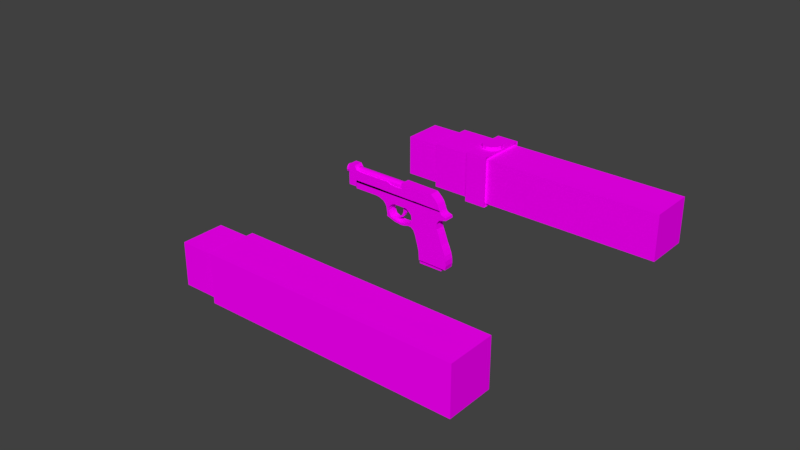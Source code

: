 # Source: FPS_M9.blend  (saved by Blender 2.78.0; exported with 4.5.12 LTS)
import bpy
from mathutils import Matrix  # noqa: F401  (used for matrix-valued properties, if any)

bpy.ops.wm.read_factory_settings(use_empty=True)
scene = bpy.context.scene
scene.name = 'Scene'

# ---- collections
col_collection_1 = bpy.data.collections.new('Collection 1'); scene.collection.children.link(col_collection_1)
col_collection_4 = bpy.data.collections.new('Collection 4'); scene.collection.children.link(col_collection_4)

# ---- images (referenced by path relative to the original .blend; pixels are not part of the script)
import os
ASSET_DIR = os.environ.get("B2B_ASSET_DIR", "")  # directory of the original .blend (textures are referenced by path, not embedded)
HERE = os.path.dirname(os.path.abspath(__file__))  # packed textures are extracted next to this script under _unpacked/

def load_image(name, relpath, width, height, colorspace="sRGB"):
    """Load a texture the original file referenced (path relative to the .blend, or extracted next to this script)."""
    p = next((c for c in (os.path.join(HERE, relpath), os.path.join(ASSET_DIR, relpath)) if relpath and os.path.exists(c)), "")
    if p:
        img = bpy.data.images.load(p, check_existing=True)
        img.name = name
    else:  # same state as the original file: an image datablock whose file is absent (Cycles renders it pink)
        img = bpy.data.images.new(name, width, height)
        img.source = "FILE"
        img.filepath = "//" + (relpath or name)
    img.colorspace_settings.name = colorspace
    return img
img_arms_png = load_image('Arms.png', 'Arms.png', 1024, 1024, 'sRGB')
img_m9_png_001 = load_image('M9.png.001', 'M9.png', 1024, 1024, 'sRGB')

# ---- materials (node trees are filled in below, after node groups)
mat_arms = bpy.data.materials.new('Arms')
mat_arms.alpha_threshold = 0.0
mat_arms.roughness = 0.5
mat_m9_001 = bpy.data.materials.new('M9.001')
mat_m9_001.alpha_threshold = 0.0
mat_m9_001.roughness = 0.5

# ---- material node trees
mat_arms.use_nodes = True; mat_arms.node_tree.nodes.clear()
_N = mat_arms.node_tree.nodes; _L = mat_arms.node_tree.links
n0 = _N.new('ShaderNodeOutputMaterial'); n0.name = 'Material Output'; n0.location = (300, 300)
n1 = _N.new('ShaderNodeBsdfDiffuse'); n1.name = 'Diffuse BSDF'; n1.location = (10, 300)
n2 = _N.new('ShaderNodeTexImage'); n2.name = 'Image Texture'; n2.location = (-180, 300)
n2.width = 140
n2.image = img_arms_png
_L.new(n1.outputs[0], n0.inputs[0])
_L.new(n2.outputs[0], n1.inputs[0])
n0.is_active_output = True
mat_m9_001.use_nodes = True; mat_m9_001.node_tree.nodes.clear()
_N = mat_m9_001.node_tree.nodes; _L = mat_m9_001.node_tree.links
n0 = _N.new('ShaderNodeOutputMaterial'); n0.name = 'Material Output'; n0.location = (300, 300)
n1 = _N.new('ShaderNodeBsdfDiffuse'); n1.name = 'Diffuse BSDF'; n1.location = (10, 300)
n2 = _N.new('ShaderNodeTexImage'); n2.name = 'Image Texture'; n2.location = (-180, 300)
n2.width = 140
n2.image = img_m9_png_001
_L.new(n1.outputs[0], n0.inputs[0])
_L.new(n2.outputs[0], n1.inputs[0])
n0.is_active_output = True

# ---- world
world_world = bpy.data.worlds.new('World'); scene.world = world_world
world_world.color = (0.05088, 0.05088, 0.05088)
world_world.use_sun_shadow = False
world_world.sun_shadow_jitter_overblur = 0.0
world_world.cycles.sampling_method = 'MANUAL'

# ---- meshes
me_arms = bpy.data.meshes.new('Arms')
me_arms.from_pydata([(-3.458, 5.331, -1.0), (-3.458, 5.331, 1.0), (-3.458, 7.331, -1.0), (-3.458, 7.331, 1.0), (7.049, 5.331, -1.0), (7.049, 5.331, 1.0), (7.049, 7.331, -1.0), (7.049, 7.331, 1.0), (-4.987, 5.461, 0.87), (-4.987, 7.201, 0.87), (-4.987, 5.461, -0.87), (-4.987, 7.201, -0.87), (-3.458, 7.201, 0.87), (-3.458, 5.461, 0.87), (-3.458, 5.461, -0.87), (-3.458, 7.201, -0.87), (1.795, 7.331, -1.0), (1.795, 7.331, 1.0), (1.795, 5.331, -1.0), (1.795, 5.331, 1.0), (-3.458, -5.331, -1.0), (-3.458, -5.331, 1.0), (-3.458, -7.331, -1.0), (-3.458, -7.331, 1.0), (7.049, -5.331, -1.0), (7.049, -5.331, 1.0), (7.049, -7.331, -1.0), (7.049, -7.331, 1.0), (-4.987, -5.461, 0.87), (-4.987, -7.201, 0.87), (-4.987, -5.461, -0.87), (-4.987, -7.201, -0.87), (-3.458, -7.201, 0.87), (-3.458, -5.461, 0.87), (-3.458, -5.461, -0.87), (-3.458, -7.201, -0.87), (1.795, -7.331, -1.0), (1.795, -7.331, 1.0), (1.795, -5.331, -1.0), (1.795, -5.331, 1.0), (0.04419, 7.331, -1.0), (-1.707, 7.331, -1.0), (0.04419, 5.331, 1.0), (-1.707, 5.331, 1.0), (-1.707, 7.331, 1.0), (0.04419, 7.331, 1.0), (-1.707, 5.331, -1.0), (0.04419, 5.331, -1.0), (-0.8314, 7.331, -1.0), (-0.8314, 5.331, 1.0), (-0.8314, 7.331, 1.0), (-0.8314, 5.331, -1.0), (-0.7726, 7.466, -1.135), (-1.766, 7.466, -1.135), (-0.7726, 5.197, 1.135), (-1.766, 5.197, 1.135), (-1.766, 7.466, 1.135), (-1.766, 5.197, -1.135), (-0.7726, 7.466, 1.135), (-0.7726, 5.197, -1.135), (-1.27, 6.776, 1.102), (-1.27, 6.776, 1.28), (-1.05, 6.717, 1.102), (-1.05, 6.717, 1.28), (-0.889, 6.556, 1.102), (-0.889, 6.556, 1.28), (-0.83, 6.336, 1.102), (-0.83, 6.336, 1.28), (-0.889, 6.115, 1.102), (-0.889, 6.115, 1.28), (-1.05, 5.954, 1.102), (-1.05, 5.954, 1.28), (-1.27, 5.895, 1.102), (-1.27, 5.895, 1.28), (-1.491, 5.954, 1.102), (-1.491, 5.954, 1.28), (-1.652, 6.115, 1.102), (-1.652, 6.115, 1.28), (-1.711, 6.336, 1.102), (-1.711, 6.336, 1.28), (-1.652, 6.556, 1.102), (-1.652, 6.556, 1.28), (-1.491, 6.717, 1.102), (-1.491, 6.717, 1.28)], [], [(3, 2, 15, 12), (16, 17, 7, 6), (6, 7, 5, 4), (46, 43, 1, 0), (16, 6, 4, 18), (44, 3, 1, 43), (10, 8, 9, 11), (0, 1, 13, 14), (13, 12, 9, 8), (2, 0, 14, 15), (12, 15, 11, 9), (1, 3, 12, 13), (7, 17, 19, 5), (40, 16, 18, 47), (4, 5, 19, 18), (40, 45, 17, 16), (14, 13, 8, 10), (15, 14, 10, 11), (23, 32, 35, 22), (36, 26, 27, 37), (26, 24, 25, 27), (38, 20, 21, 39), (36, 38, 24, 26), (37, 39, 21, 23), (30, 31, 29, 28), (20, 34, 33, 21), (33, 28, 29, 32), (22, 35, 34, 20), (32, 29, 31, 35), (21, 33, 32, 23), (27, 25, 39, 37), (22, 20, 38, 36), (24, 38, 39, 25), (22, 36, 37, 23), (34, 30, 28, 33), (35, 31, 30, 34), (2, 3, 44, 41), (48, 50, 45, 40), (2, 41, 46, 0), (48, 40, 47, 51), (17, 45, 42, 19), (51, 49, 54, 59), (18, 19, 42, 47), (48, 51, 59, 52), (47, 42, 49, 51), (45, 50, 49, 42), (44, 43, 55, 56), (43, 46, 57, 55), (58, 56, 55, 54), (59, 54, 55, 57), (53, 52, 59, 57), (53, 56, 58, 52), (50, 48, 52, 58), (49, 50, 58, 54), (46, 41, 53, 57), (41, 44, 56, 53), (60, 61, 63, 62), (62, 63, 65, 64), (64, 65, 67, 66), (66, 67, 69, 68), (68, 69, 71, 70), (70, 71, 73, 72), (72, 73, 75, 74), (74, 75, 77, 76), (76, 77, 79, 78), (78, 79, 81, 80), (63, 61, 83, 81, 79, 77, 75, 73, 71, 69, 67, 65), (80, 81, 83, 82), (82, 83, 61, 60), (60, 62, 64, 66, 68, 70, 72, 74, 76, 78, 80, 82)])
_uv = me_arms.uv_layers.new(name='UVMap')
_uv.uv.foreach_set('vector', [0.7053, 0.7463, 0.726, 0.7463, 0.7246, 0.7476, 0.7066, 0.7476, 0.7467, 0.6915, 0.726, 0.6915, 0.726, 0.6368, 0.7467, 0.6368, 0.6639, 0.7463, 0.6639, 0.7671, 0.6432, 0.7671, 0.6432, 0.7463, 0.7467, 0.787, 0.7467, 0.7662, 0.7648, 0.7662, 0.7648, 0.787, 0.7467, 0.7463, 0.7467, 0.801, 0.726, 0.801, 0.726, 0.7463, 0.7701, 0.7606, 0.7882, 0.7606, 0.7882, 0.7814, 0.7701, 0.7814, 0.2407, 0.6855, 0.2407, 0.7045, 0.2218, 0.7045, 0.2218, 0.6855, 0.726, 0.7671, 0.7053, 0.7671, 0.7066, 0.7657, 0.7246, 0.7657, 0.3548, 0.6249, 0.3548, 0.6059, 0.3714, 0.6059, 0.3714, 0.6249, 0.726, 0.7463, 0.726, 0.7671, 0.7246, 0.7657, 0.7246, 0.7476, 0.2573, 0.7045, 0.2573, 0.6855, 0.2738, 0.6855, 0.2738, 0.7045, 0.7053, 0.7671, 0.7053, 0.7463, 0.7066, 0.7476, 0.7066, 0.7657, 0.7674, 0.7189, 0.7674, 0.6642, 0.788, 0.6642, 0.788, 0.7189, 0.7467, 0.728, 0.7467, 0.7463, 0.726, 0.7463, 0.726, 0.728, 0.7674, 0.7189, 0.7467, 0.7189, 0.7467, 0.6642, 0.7674, 0.6642, 0.7467, 0.7098, 0.726, 0.7098, 0.726, 0.6915, 0.7467, 0.6915, 0.3548, 0.5869, 0.3548, 0.5678, 0.3714, 0.5678, 0.3714, 0.5869, 0.3714, 0.5869, 0.3714, 0.6059, 0.3548, 0.6059, 0.3548, 0.5869, 0.6846, 0.7671, 0.6859, 0.7657, 0.7039, 0.7657, 0.7053, 0.7671, 0.6432, 0.6915, 0.6432, 0.6368, 0.6639, 0.6368, 0.6639, 0.6915, 0.6639, 0.7671, 0.6639, 0.7463, 0.6846, 0.7463, 0.6846, 0.7671, 0.6639, 0.6915, 0.6639, 0.6368, 0.6846, 0.6368, 0.6846, 0.6915, 0.7053, 0.6915, 0.726, 0.6915, 0.726, 0.7463, 0.7053, 0.7463, 0.6846, 0.6915, 0.7053, 0.6915, 0.7053, 0.7463, 0.6846, 0.7463, 0.2218, 0.6855, 0.2218, 0.7045, 0.2029, 0.7045, 0.2029, 0.6855, 0.7053, 0.7463, 0.7039, 0.7476, 0.6859, 0.7476, 0.6846, 0.7463, 0.355, 0.6349, 0.3716, 0.6349, 0.3716, 0.6539, 0.355, 0.6539, 0.7053, 0.7671, 0.7039, 0.7657, 0.7039, 0.7476, 0.7053, 0.7463, 0.3548, 0.5488, 0.3714, 0.5488, 0.3714, 0.5678, 0.3548, 0.5678, 0.6846, 0.7463, 0.6859, 0.7476, 0.6859, 0.7657, 0.6846, 0.7671, 0.6846, 0.6368, 0.7053, 0.6368, 0.7053, 0.6915, 0.6846, 0.6915, 0.7053, 0.6368, 0.726, 0.6368, 0.726, 0.6915, 0.7053, 0.6915, 0.6639, 0.7463, 0.6639, 0.6915, 0.6846, 0.6915, 0.6846, 0.7463, 0.6432, 0.7463, 0.6432, 0.6915, 0.6639, 0.6915, 0.6639, 0.7463, 0.2573, 0.7045, 0.2407, 0.7045, 0.2407, 0.6855, 0.2573, 0.6855, 0.3716, 0.6729, 0.355, 0.6729, 0.355, 0.6539, 0.3716, 0.6539, 0.7882, 0.7397, 0.7882, 0.7606, 0.7701, 0.7606, 0.7701, 0.7397, 0.7467, 0.7189, 0.726, 0.7189, 0.726, 0.7098, 0.7467, 0.7098, 0.7701, 0.7189, 0.7882, 0.7189, 0.7882, 0.7397, 0.7701, 0.7397, 0.7467, 0.7189, 0.7467, 0.728, 0.726, 0.728, 0.726, 0.7189, 0.7674, 0.6642, 0.7674, 0.646, 0.788, 0.646, 0.788, 0.6642, 0.2518, 0.1116, 0.185, 0.1116, 0.1805, 0.107, 0.2563, 0.107, 0.7674, 0.6642, 0.7467, 0.6642, 0.7467, 0.646, 0.7674, 0.646, 0.2518, 0.1788, 0.2518, 0.1116, 0.2563, 0.107, 0.2563, 0.1833, 0.7674, 0.646, 0.7467, 0.646, 0.7467, 0.6368, 0.7674, 0.6368, 0.7674, 0.646, 0.7674, 0.6368, 0.788, 0.6368, 0.788, 0.646, 0.185, 0.1879, 0.185, 0.2551, 0.1805, 0.2596, 0.1805, 0.1833, 0.185, 0.2551, 0.2518, 0.2551, 0.2563, 0.2596, 0.1805, 0.2596, 0.348, 0.2241, 0.3812, 0.2241, 0.3812, 0.3004, 0.348, 0.3004, 0.06488, 0.3389, 0.06488, 0.2626, 0.09806, 0.2626, 0.09806, 0.3389, 0.3148, 0.3004, 0.348, 0.3004, 0.348, 0.3767, 0.3148, 0.3767, 0.348, 0.2241, 0.348, 0.3004, 0.3148, 0.3004, 0.3148, 0.2241, 0.185, 0.1788, 0.2518, 0.1788, 0.2563, 0.1833, 0.1805, 0.1833, 0.185, 0.1116, 0.185, 0.1788, 0.1805, 0.1833, 0.1805, 0.107, 0.2518, 0.2551, 0.2518, 0.1879, 0.2563, 0.1833, 0.2563, 0.2596, 0.2518, 0.1879, 0.185, 0.1879, 0.1805, 0.1833, 0.2563, 0.1833, 0.7916, 0.3488, 0.797, 0.3488, 0.797, 0.3556, 0.7916, 0.3556, 0.7916, 0.3556, 0.797, 0.3556, 0.797, 0.3605, 0.7916, 0.3605, 0.6678, 0.3583, 0.6623, 0.3583, 0.6623, 0.3515, 0.6678, 0.3515, 0.6678, 0.3515, 0.6623, 0.3515, 0.6623, 0.3447, 0.6678, 0.3447, 0.6678, 0.3447, 0.6623, 0.3447, 0.6623, 0.3398, 0.6678, 0.3398, 0.6678, 0.3398, 0.6733, 0.3398, 0.6733, 0.3466, 0.6678, 0.3466, 0.6678, 0.3466, 0.6733, 0.3466, 0.6733, 0.3533, 0.6678, 0.3533, 0.8025, 0.3556, 0.797, 0.3556, 0.797, 0.3506, 0.8025, 0.3506, 0.8025, 0.3506, 0.797, 0.3506, 0.797, 0.3438, 0.8025, 0.3438, 0.8025, 0.3438, 0.797, 0.3438, 0.797, 0.337, 0.8025, 0.337, 0.8595, 0.3987, 0.856, 0.4048, 0.85, 0.4083, 0.843, 0.4083, 0.837, 0.4048, 0.8335, 0.3987, 0.8335, 0.3917, 0.837, 0.3856, 0.843, 0.3821, 0.85, 0.3821, 0.856, 0.3856, 0.8595, 0.3917, 0.7916, 0.337, 0.797, 0.337, 0.797, 0.342, 0.7916, 0.342, 0.7916, 0.342, 0.797, 0.342, 0.797, 0.3488, 0.7916, 0.3488, 0.2601, 0.3126, 0.2667, 0.3088, 0.2743, 0.3088, 0.2809, 0.3126, 0.2847, 0.3193, 0.2847, 0.327, 0.2809, 0.3336, 0.2743, 0.3374, 0.2667, 0.3374, 0.2601, 0.3336, 0.2563, 0.327, 0.2563, 0.3193])
me_arms.materials.append(mat_arms)
me_arms.use_remesh_preserve_volume = False
me_arms.use_remesh_preserve_attributes = False
me_arms.use_mirror_vertex_groups = False
me_arms.update()
me_m9 = bpy.data.meshes.new('M9')
me_m9.from_pydata([(-0.07841, -3.325, 1.484), (-0.5508, -3.325, 2.52), (2.164, -3.325, 1.635), (1.691, -3.325, 2.672), (-0.07841, -3.572, 1.484), (-0.5508, -3.572, 2.52), (2.164, -3.572, 1.635), (1.691, -3.572, 2.672), (2.644, -3.317, 0.4483), (0.01707, -3.331, 0.4499), (2.654, -3.565, 0.4469), (0.02708, -3.578, 0.4485), (-0.006342, -3.333, 0.6113), (0.003666, -3.58, 0.61), (2.656, -3.566, 0.6083), (2.646, -3.319, 0.6097), (0.0006554, -3.332, 0.5306), (2.655, -3.566, 0.5276), (0.01066, -3.579, 0.5293), (2.645, -3.318, 0.529), (0.03223, -3.58, 0.5696), (2.645, -3.319, 0.5694), (0.02222, -3.332, 0.571), (2.655, -3.566, 0.568), (0.3558, -3.58, 0.6312), (2.621, -3.319, 0.6292), (0.3464, -3.332, 0.6325), (2.63, -3.567, 0.6279), (-9.394, -3.449, 3.192), (-0.8675, -3.449, 3.192), (-9.394, -3.536, 3.216), (-0.8675, -3.536, 3.216), (-9.394, -3.6, 3.284), (-0.8675, -3.6, 3.284), (-9.394, -3.623, 3.375), (-0.8675, -3.623, 3.375), (-9.394, -3.6, 3.467), (-0.8675, -3.6, 3.467), (-9.394, -3.536, 3.534), (-0.8675, -3.536, 3.534), (-9.394, -3.449, 3.559), (-0.8675, -3.449, 3.559), (-9.394, -3.361, 3.534), (-0.8675, -3.361, 3.534), (-9.394, -3.297, 3.467), (-0.8675, -3.297, 3.467), (-9.394, -3.274, 3.375), (-0.8675, -3.274, 3.375), (-9.394, -3.297, 3.284), (-0.8675, -3.297, 3.284), (-9.394, -3.361, 3.216), (-0.8675, -3.361, 3.216), (-9.394, -3.449, 3.241), (-9.394, -3.512, 3.259), (-9.394, -3.559, 3.308), (-9.394, -3.576, 3.375), (-9.394, -3.559, 3.442), (-9.394, -3.512, 3.491), (-9.394, -3.449, 3.509), (-9.394, -3.385, 3.491), (-9.394, -3.338, 3.442), (-9.394, -3.321, 3.375), (-9.394, -3.338, 3.308), (-9.394, -3.385, 3.259), (-0.9141, -3.449, 3.241), (-0.9141, -3.512, 3.259), (-0.9141, -3.559, 3.308), (-0.9141, -3.576, 3.375), (-0.9141, -3.559, 3.442), (-0.9141, -3.512, 3.491), (-0.9141, -3.449, 3.509), (-0.9141, -3.385, 3.491), (-0.9141, -3.338, 3.442), (-0.9141, -3.321, 3.375), (-0.9141, -3.338, 3.308), (-0.9141, -3.385, 3.259), (-2.207, -3.246, 2.958), (-2.207, -3.246, 3.578), (2.538, -3.246, 2.958), (1.446, -3.246, 3.555), (-2.207, -3.652, 2.958), (-2.207, -3.652, 3.578), (2.538, -3.652, 2.958), (1.446, -3.652, 3.555), (-2.207, -3.246, 3.341), (2.211, -3.246, 3.268), (2.211, -3.652, 3.268), (-2.207, -3.652, 3.341), (-8.041, -3.652, 3.47), (-8.041, -3.652, 2.958), (-8.041, -3.246, 2.958), (-8.041, -3.246, 3.47), (-7.586, -3.246, 2.958), (-7.586, -3.246, 3.428), (-7.586, -3.652, 2.958), (-7.586, -3.652, 3.428), (-9.01, -3.652, 3.341), (-9.01, -3.652, 2.958), (-9.01, -3.246, 2.958), (-9.01, -3.246, 3.341), (-8.303, -3.652, 3.627), (-8.303, -3.246, 3.627), (-9.01, -3.652, 3.627), (-9.01, -3.246, 3.627), (-8.041, -3.246, 2.775), (-8.041, -3.652, 2.775), (-9.01, -3.246, 2.775), (-9.01, -3.652, 2.775), (2.3, -3.246, 3.206), (2.36, -3.246, 3.144), (2.431, -3.246, 3.082), (2.489, -3.246, 3.02), (2.3, -3.652, 3.206), (2.36, -3.652, 3.144), (2.431, -3.652, 3.082), (2.489, -3.652, 3.02), (-2.207, -3.652, 3.264), (-2.207, -3.652, 3.188), (-2.207, -3.652, 3.111), (-2.207, -3.652, 3.034), (-2.207, -3.246, 3.034), (-2.207, -3.246, 3.111), (-2.207, -3.246, 3.188), (-2.207, -3.246, 3.264), (-8.041, -3.652, 3.264), (-8.041, -3.652, 3.188), (-8.041, -3.652, 3.111), (-8.041, -3.652, 3.034), (-8.041, -3.246, 3.034), (-8.041, -3.246, 3.111), (-8.041, -3.246, 3.188), (-8.041, -3.246, 3.264), (-7.586, -3.652, 3.264), (-7.586, -3.652, 3.188), (-7.586, -3.652, 3.111), (-7.586, -3.652, 3.034), (-7.586, -3.246, 3.034), (-7.586, -3.246, 3.111), (-7.586, -3.246, 3.188), (-7.586, -3.246, 3.264), (-9.01, -3.652, 3.264), (-9.01, -3.652, 3.188), (-9.01, -3.652, 3.111), (-9.01, -3.652, 3.034), (-9.01, -3.246, 3.034), (-9.01, -3.246, 3.111), (-9.01, -3.246, 3.188), (-9.01, -3.246, 3.264), (-2.207, -3.246, 3.46), (1.878, -3.246, 3.411), (1.878, -3.652, 3.411), (-2.207, -3.652, 3.46), (-6.69, -3.246, 3.424), (-5.793, -3.246, 3.419), (-4.897, -3.246, 3.419), (-4.0, -3.246, 3.424), (-3.104, -3.246, 3.341), (-3.104, -3.246, 2.958), (-4.0, -3.246, 2.958), (-4.897, -3.246, 2.958), (-5.793, -3.246, 2.958), (-6.69, -3.246, 2.958), (-3.104, -3.652, 2.958), (-4.0, -3.652, 2.958), (-4.897, -3.652, 2.958), (-5.793, -3.652, 2.958), (-6.69, -3.652, 2.958), (-3.104, -3.652, 3.341), (-4.0, -3.652, 3.424), (-4.897, -3.652, 3.419), (-5.793, -3.652, 3.419), (-6.69, -3.652, 3.424), (-3.104, -3.246, 3.264), (-4.0, -3.246, 3.264), (-4.897, -3.246, 3.264), (-5.793, -3.246, 3.264), (-6.69, -3.246, 3.264), (-3.104, -3.246, 3.188), (-4.0, -3.246, 3.188), (-4.897, -3.246, 3.188), (-5.793, -3.246, 3.188), (-6.69, -3.246, 3.188), (-3.104, -3.246, 3.111), (-4.0, -3.246, 3.111), (-4.897, -3.246, 3.111), (-5.793, -3.246, 3.111), (-6.69, -3.246, 3.111), (-3.104, -3.246, 3.034), (-4.0, -3.246, 3.034), (-4.897, -3.246, 3.034), (-5.793, -3.246, 3.034), (-6.69, -3.246, 3.034), (-3.104, -3.652, 3.034), (-4.0, -3.652, 3.034), (-4.897, -3.652, 3.034), (-5.793, -3.652, 3.034), (-6.69, -3.652, 3.034), (-3.104, -3.652, 3.111), (-4.0, -3.652, 3.111), (-4.897, -3.652, 3.111), (-5.793, -3.652, 3.111), (-6.69, -3.652, 3.111), (-3.104, -3.652, 3.188), (-4.0, -3.652, 3.188), (-4.897, -3.652, 3.188), (-5.793, -3.652, 3.188), (-6.69, -3.652, 3.188), (-3.104, -3.652, 3.264), (-4.0, -3.652, 3.264), (-4.897, -3.652, 3.264), (-5.793, -3.652, 3.264), (-6.69, -3.652, 3.264), (-3.611, -3.246, 3.364), (-3.552, -3.246, 2.958), (-3.552, -3.652, 2.958), (-3.611, -3.652, 3.364), (-3.552, -3.246, 3.264), (-3.552, -3.246, 3.188), (-3.552, -3.246, 3.111), (-3.552, -3.246, 3.034), (-3.552, -3.652, 3.034), (-3.552, -3.652, 3.111), (-3.552, -3.652, 3.188), (-3.552, -3.652, 3.264), (0.04298, -3.246, 0.6251), (-0.8026, -3.246, 3.011), (3.308, -3.246, 0.615), (3.243, -3.246, 2.786), (0.04298, -3.652, 0.6251), (-0.8026, -3.652, 3.011), (3.308, -3.652, 0.615), (3.243, -3.652, 2.786), (0.01696, -3.246, 0.7909), (-0.02206, -3.246, 0.9918), (-0.1521, -3.246, 1.193), (-0.3082, -3.246, 1.394), (-0.4513, -3.246, 1.595), (-0.6725, -3.246, 1.796), (-0.9534, -3.246, 2.109), (-0.9103, -3.246, 2.197), (-0.9965, -3.246, 2.398), (-1.205, -3.246, 2.48), (-1.62, -3.246, 2.597), (3.295, -3.246, 2.685), (2.473, -3.246, 2.599), (2.137, -3.246, 2.398), (2.189, -3.246, 2.197), (2.41, -3.246, 1.996), (2.605, -3.246, 1.796), (2.8, -3.246, 1.595), (3.047, -3.246, 1.394), (3.243, -3.246, 1.193), (3.36, -3.246, 0.9918), (3.386, -3.246, 0.7909), (3.295, -3.652, 2.685), (2.473, -3.652, 2.599), (2.137, -3.652, 2.398), (2.189, -3.652, 2.197), (2.41, -3.652, 1.996), (2.605, -3.652, 1.796), (2.8, -3.652, 1.595), (3.047, -3.652, 1.394), (3.243, -3.652, 1.193), (3.36, -3.652, 0.9918), (3.386, -3.652, 0.7909), (-1.62, -3.652, 2.597), (-1.205, -3.652, 2.48), (-0.9965, -3.652, 2.398), (-0.9103, -3.652, 2.197), (-0.9534, -3.652, 2.109), (-0.6725, -3.652, 1.796), (-0.4513, -3.652, 1.595), (-0.3082, -3.652, 1.394), (-0.1521, -3.652, 1.193), (-0.02206, -3.652, 0.9918), (0.01696, -3.652, 0.7909), (-0.7798, -3.246, 3.021), (2.484, -3.246, 2.997), (2.484, -3.652, 2.997), (-0.7798, -3.652, 3.021), (2.636, -3.246, 2.891), (2.636, -3.652, 2.891), (-0.7912, -3.652, 3.011), (-0.7912, -3.246, 3.011), (2.809, -3.652, 2.838), (-0.7969, -3.652, 3.006), (2.809, -3.246, 2.838), (-0.7969, -3.246, 3.006), (-3.01, -3.246, 1.866), (-2.979, -3.246, 1.953), (-2.979, -3.652, 1.953), (-3.01, -3.652, 1.866), (-1.113, -3.652, 2.022), (-1.424, -3.652, 1.957), (-1.735, -3.652, 1.933), (-2.046, -3.652, 1.913), (-2.357, -3.652, 1.905), (-2.668, -3.652, 1.919), (-2.676, -3.652, 1.854), (-2.342, -3.652, 1.833), (-2.008, -3.652, 1.837), (-1.674, -3.652, 1.866), (-1.34, -3.652, 1.904), (-1.006, -3.652, 1.891), (-2.676, -3.246, 1.854), (-2.342, -3.246, 1.833), (-2.008, -3.246, 1.837), (-1.674, -3.246, 1.866), (-1.34, -3.246, 1.904), (-1.006, -3.246, 1.891), (-2.668, -3.246, 1.919), (-2.357, -3.246, 1.905), (-2.046, -3.246, 1.913), (-1.735, -3.246, 1.933), (-1.424, -3.246, 1.957), (-1.113, -3.246, 2.022), (-4.042, -3.246, 2.005), (-4.01, -3.246, 2.091), (-4.01, -3.652, 2.091), (-4.042, -3.652, 2.005), (-3.594, -3.246, 2.036), (-3.594, -3.652, 2.036), (-3.626, -3.652, 1.949), (-3.626, -3.246, 1.949), (-3.389, -3.652, 2.0), (-3.184, -3.652, 1.968), (-3.421, -3.652, 1.922), (-3.215, -3.652, 1.894), (-3.421, -3.246, 1.922), (-3.215, -3.246, 1.894), (-3.184, -3.246, 1.968), (-3.389, -3.246, 2.0), (-4.557, -3.652, 2.609), (-4.557, -3.246, 2.609), (-3.192, -3.246, 2.606), (-3.192, -3.652, 2.606), (-4.053, -3.246, 2.193), (-4.096, -3.246, 2.294), (-4.138, -3.246, 2.395), (-4.292, -3.246, 2.496), (-3.647, -3.246, 2.492), (-3.794, -3.246, 2.378), (-3.831, -3.246, 2.264), (-3.743, -3.246, 2.15), (-3.647, -3.652, 2.492), (-3.794, -3.652, 2.378), (-3.831, -3.652, 2.264), (-3.743, -3.652, 2.15), (-4.292, -3.652, 2.496), (-4.138, -3.652, 2.395), (-4.096, -3.652, 2.294), (-4.053, -3.652, 2.193), (-5.472, -3.246, 2.699), (-5.472, -3.246, 3.037), (-5.472, -3.652, 3.037), (-5.472, -3.652, 2.699), (-4.645, -3.246, 2.609), (-4.469, -3.246, 3.027), (-4.469, -3.652, 3.027), (-4.645, -3.652, 2.609), (-5.058, -3.246, 2.679), (-4.971, -3.652, 3.037), (-4.971, -3.246, 3.037), (-5.058, -3.652, 2.679), (-8.057, -3.246, 2.699), (-8.057, -3.246, 3.037), (-8.057, -3.652, 3.037), (-8.057, -3.652, 2.699), (-2.92, -3.397, 2.014), (-2.397, -3.397, 2.604), (-2.764, -3.397, 2.011), (-1.664, -3.397, 2.601), (-2.92, -3.5, 2.014), (-2.397, -3.5, 2.604), (-2.764, -3.5, 2.011), (-1.664, -3.5, 2.601), (-2.892, -3.397, 2.064), (-2.434, -3.397, 2.178), (-2.324, -3.397, 2.263), (-2.26, -3.397, 2.348), (-2.26, -3.397, 2.433), (-2.287, -3.397, 2.519), (-1.811, -3.397, 2.519), (-1.902, -3.397, 2.486), (-1.838, -3.397, 2.348), (-1.976, -3.397, 2.319), (-2.15, -3.397, 2.178), (-2.388, -3.397, 2.092), (-1.811, -3.5, 2.519), (-1.902, -3.5, 2.486), (-1.838, -3.5, 2.348), (-1.976, -3.5, 2.319), (-2.15, -3.5, 2.178), (-2.388, -3.5, 2.092), (-2.287, -3.5, 2.519), (-2.26, -3.5, 2.433), (-2.26, -3.5, 2.348), (-2.324, -3.5, 2.263), (-2.434, -3.5, 2.178), (-2.892, -3.5, 2.064), (-2.581, -3.397, 2.121), (-2.269, -3.397, 2.135), (-2.269, -3.5, 2.135), (-2.581, -3.5, 2.121)], [], [(0, 1, 3, 2), (2, 3, 7, 6), (6, 7, 5, 4), (4, 5, 1, 0), (18, 16, 9, 11), (7, 3, 1, 5), (8, 10, 11, 9), (19, 17, 10, 8), (16, 19, 8, 9), (17, 18, 11, 10), (27, 24, 13, 14), (26, 25, 15, 12), (25, 27, 14, 15), (24, 26, 12, 13), (23, 20, 18, 17), (22, 21, 19, 16), (21, 23, 17, 19), (20, 22, 16, 18), (13, 12, 22, 20), (15, 14, 23, 21), (12, 15, 21, 22), (14, 13, 20, 23), (4, 0, 26, 24), (2, 6, 27, 25), (0, 2, 25, 26), (6, 4, 24, 27), (28, 29, 31, 30), (30, 31, 33, 32), (32, 33, 35, 34), (34, 35, 37, 36), (36, 37, 39, 38), (38, 39, 41, 40), (40, 41, 43, 42), (42, 43, 45, 44), (44, 45, 47, 46), (46, 47, 49, 48), (31, 29, 51, 49, 47, 45, 43, 41, 39, 37, 35, 33), (48, 49, 51, 50), (50, 51, 29, 28), (36, 38, 57, 56), (63, 52, 64, 75), (34, 36, 56, 55), (50, 28, 52, 63), (28, 30, 53, 52), (32, 34, 55, 54), (48, 50, 63, 62), (30, 32, 54, 53), (46, 48, 62, 61), (44, 46, 61, 60), (42, 44, 60, 59), (40, 42, 59, 58), (38, 40, 58, 57), (64, 65, 66, 67, 68, 69, 70, 71, 72, 73, 74, 75), (53, 54, 66, 65), (60, 61, 73, 72), (57, 58, 70, 69), (54, 55, 67, 66), (61, 62, 74, 73), (58, 59, 71, 70), (55, 56, 68, 67), (62, 63, 75, 74), (52, 53, 65, 64), (59, 60, 72, 71), (56, 57, 69, 68), (148, 77, 79, 149), (149, 79, 83, 150), (150, 83, 81, 151), (151, 81, 77, 148), (78, 82, 80, 76), (83, 79, 77, 81), (136, 92, 90, 128), (112, 86, 87, 116), (108, 85, 86, 112), (123, 84, 85, 108), (88, 91, 101, 100), (92, 94, 89, 90), (132, 95, 88, 124), (95, 93, 91, 88), (171, 152, 93, 95), (211, 171, 95, 132), (161, 166, 94, 92), (191, 161, 92, 136), (140, 96, 99, 147), (90, 89, 105, 104), (128, 90, 98, 144), (124, 88, 96, 140), (100, 101, 103, 102), (96, 88, 100, 102), (99, 96, 102, 103), (91, 99, 103, 101), (104, 105, 107, 106), (98, 90, 104, 106), (97, 98, 106, 107), (89, 97, 107, 105), (89, 127, 143, 97), (127, 126, 142, 143), (126, 125, 141, 142), (125, 124, 140, 141), (91, 131, 147, 99), (131, 130, 146, 147), (130, 129, 145, 146), (129, 128, 144, 145), (97, 143, 144, 98), (143, 142, 145, 144), (142, 141, 146, 145), (141, 140, 147, 146), (152, 176, 139, 93), (176, 181, 138, 139), (181, 186, 137, 138), (186, 191, 136, 137), (166, 196, 135, 94), (196, 201, 134, 135), (201, 206, 133, 134), (206, 211, 132, 133), (94, 135, 127, 89), (135, 134, 126, 127), (134, 133, 125, 126), (133, 132, 124, 125), (76, 120, 111, 78), (120, 121, 110, 111), (121, 122, 109, 110), (122, 123, 108, 109), (78, 111, 115, 82), (111, 110, 114, 115), (110, 109, 113, 114), (109, 108, 112, 113), (82, 115, 119, 80), (115, 114, 118, 119), (114, 113, 117, 118), (113, 112, 116, 117), (93, 139, 131, 91), (139, 138, 130, 131), (138, 137, 129, 130), (137, 136, 128, 129), (87, 151, 148, 84), (86, 150, 151, 87), (85, 149, 150, 86), (84, 148, 149, 85), (117, 116, 207, 202), (222, 223, 208, 203), (203, 208, 209, 204), (204, 209, 210, 205), (205, 210, 211, 206), (118, 117, 202, 197), (221, 222, 203, 198), (198, 203, 204, 199), (199, 204, 205, 200), (200, 205, 206, 201), (119, 118, 197, 192), (220, 221, 198, 193), (193, 198, 199, 194), (194, 199, 200, 195), (195, 200, 201, 196), (80, 119, 192, 162), (214, 220, 193, 163), (163, 193, 194, 164), (164, 194, 195, 165), (165, 195, 196, 166), (121, 120, 187, 182), (218, 219, 188, 183), (183, 188, 189, 184), (184, 189, 190, 185), (185, 190, 191, 186), (122, 121, 182, 177), (217, 218, 183, 178), (178, 183, 184, 179), (179, 184, 185, 180), (180, 185, 186, 181), (123, 122, 177, 172), (216, 217, 178, 173), (173, 178, 179, 174), (174, 179, 180, 175), (175, 180, 181, 176), (84, 123, 172, 156), (212, 216, 173, 155), (155, 173, 174, 154), (154, 174, 175, 153), (153, 175, 176, 152), (120, 76, 157, 187), (219, 213, 158, 188), (188, 158, 159, 189), (189, 159, 160, 190), (190, 160, 161, 191), (76, 80, 162, 157), (213, 214, 163, 158), (158, 163, 164, 159), (159, 164, 165, 160), (160, 165, 166, 161), (116, 87, 167, 207), (223, 215, 168, 208), (208, 168, 169, 209), (209, 169, 170, 210), (210, 170, 171, 211), (87, 84, 156, 167), (215, 212, 155, 168), (168, 155, 154, 169), (169, 154, 153, 170), (170, 153, 152, 171), (167, 156, 212, 215), (207, 167, 215, 223), (157, 162, 214, 213), (187, 157, 213, 219), (156, 172, 216, 212), (172, 177, 217, 216), (177, 182, 218, 217), (182, 187, 219, 218), (162, 192, 220, 214), (192, 197, 221, 220), (197, 202, 222, 221), (202, 207, 223, 222), (242, 225, 227, 243), (243, 227, 231, 254), (254, 231, 229, 265), (362, 360, 352, 353), (226, 230, 228, 224), (281, 280, 277, 278), (228, 275, 232, 224), (275, 274, 233, 232), (274, 273, 234, 233), (273, 272, 235, 234), (272, 271, 236, 235), (271, 270, 237, 236), (298, 297, 290, 291), (269, 268, 239, 238), (268, 267, 240, 239), (267, 266, 241, 240), (266, 265, 242, 241), (230, 264, 275, 228), (264, 263, 274, 275), (263, 262, 273, 274), (262, 261, 272, 273), (261, 260, 271, 272), (260, 259, 270, 271), (259, 258, 269, 270), (258, 257, 268, 269), (257, 256, 267, 268), (256, 255, 266, 267), (255, 254, 265, 266), (226, 253, 264, 230), (253, 252, 263, 264), (252, 251, 262, 263), (251, 250, 261, 262), (250, 249, 260, 261), (249, 248, 259, 260), (248, 247, 258, 259), (247, 246, 257, 258), (246, 245, 256, 257), (245, 244, 255, 256), (244, 243, 254, 255), (224, 232, 253, 226), (232, 233, 252, 253), (233, 234, 251, 252), (234, 235, 250, 251), (235, 236, 249, 250), (236, 237, 248, 249), (237, 238, 247, 248), (238, 239, 246, 247), (239, 240, 245, 246), (240, 241, 244, 245), (241, 242, 243, 244), (278, 277, 276, 279), (282, 281, 278, 279), (280, 283, 276, 277), (283, 282, 279, 276), (287, 285, 282, 283), (286, 287, 283, 280), (285, 284, 281, 282), (284, 286, 280, 281), (231, 227, 286, 284), (229, 231, 284, 285), (227, 225, 287, 286), (225, 229, 285, 287), (340, 339, 333, 334), (304, 298, 291, 288), (310, 304, 288, 289), (297, 310, 289, 290), (269, 238, 315, 292), (292, 315, 314, 293), (293, 314, 313, 294), (294, 313, 312, 295), (295, 312, 311, 296), (296, 311, 310, 297), (238, 237, 309, 315), (315, 309, 308, 314), (314, 308, 307, 313), (313, 307, 306, 312), (312, 306, 305, 311), (311, 305, 304, 310), (237, 270, 303, 309), (309, 303, 302, 308), (308, 302, 301, 307), (307, 301, 300, 306), (306, 300, 299, 305), (305, 299, 298, 304), (270, 269, 292, 303), (303, 292, 293, 302), (302, 293, 294, 301), (301, 294, 295, 300), (300, 295, 296, 299), (299, 296, 297, 298), (319, 318, 317, 316), (322, 321, 318, 319), (323, 322, 319, 316), (320, 323, 316, 317), (331, 328, 323, 320), (328, 326, 322, 323), (326, 324, 321, 322), (324, 331, 320, 321), (290, 289, 330, 325), (325, 330, 331, 324), (291, 290, 325, 327), (327, 325, 324, 326), (288, 291, 327, 329), (329, 327, 326, 328), (289, 288, 329, 330), (330, 329, 328, 331), (335, 334, 333, 332), (344, 340, 334, 335), (348, 344, 335, 332), (339, 348, 332, 333), (317, 318, 351, 336), (336, 351, 350, 337), (337, 350, 349, 338), (338, 349, 348, 339), (318, 321, 347, 351), (351, 347, 346, 350), (350, 346, 345, 349), (349, 345, 344, 348), (321, 320, 343, 347), (347, 343, 342, 346), (346, 342, 341, 345), (345, 341, 340, 344), (320, 317, 336, 343), (343, 336, 337, 342), (342, 337, 338, 341), (341, 338, 339, 340), (355, 354, 366, 367), (363, 361, 354, 355), (361, 362, 353, 354), (360, 363, 355, 352), (242, 265, 359, 356), (229, 225, 357, 358), (265, 229, 358, 359), (225, 242, 356, 357), (356, 359, 363, 360), (358, 357, 362, 361), (359, 358, 361, 363), (357, 356, 360, 362), (367, 366, 365, 364), (353, 352, 364, 365), (352, 355, 367, 364), (354, 353, 365, 366), (381, 369, 371, 382), (382, 371, 375, 388), (388, 375, 373, 394), (394, 373, 369, 381), (370, 374, 372, 368), (375, 371, 369, 373), (372, 399, 376, 368), (403, 398, 377, 400), (398, 397, 378, 377), (397, 396, 379, 378), (396, 395, 380, 379), (395, 394, 381, 380), (374, 393, 399, 372), (402, 392, 398, 403), (392, 391, 397, 398), (391, 390, 396, 397), (390, 389, 395, 396), (389, 388, 394, 395), (370, 387, 393, 374), (401, 386, 392, 402), (386, 385, 391, 392), (385, 384, 390, 391), (384, 383, 389, 390), (383, 382, 388, 389), (368, 376, 387, 370), (400, 377, 386, 401), (377, 378, 385, 386), (378, 379, 384, 385), (379, 380, 383, 384), (380, 381, 382, 383), (376, 400, 401, 387), (387, 401, 402, 393), (393, 402, 403, 399), (399, 403, 400, 376)])
_uv = me_m9.uv_layers.new(name='UVMap')
_uv.uv.foreach_set('vector', [0.4851, 0.4665, 0.4908, 0.5309, 0.4223, 0.5347, 0.4166, 0.4703, 0.329, 0.4704, 0.3302, 0.535, 0.2478, 0.5359, 0.2466, 0.4713, 0.3365, 0.461, 0.342, 0.3966, 0.4105, 0.4003, 0.405, 0.4647, 0.4929, 0.5879, 0.4942, 0.6523, 0.4118, 0.6534, 0.4105, 0.5889, 0.4971, 0.4615, 0.4971, 0.3968, 0.5034, 0.3966, 0.5034, 0.4612, 0.2466, 0.6006, 0.2466, 0.5359, 0.3153, 0.5359, 0.3153, 0.6006, 0.3302, 0.6028, 0.3302, 0.5382, 0.4095, 0.5348, 0.4095, 0.5995, 0.33, 0.4015, 0.2476, 0.4023, 0.2478, 0.3974, 0.3302, 0.3966, 0.4906, 0.4082, 0.4112, 0.4015, 0.4118, 0.3966, 0.4908, 0.4033, 0.3309, 0.5299, 0.4103, 0.5231, 0.4105, 0.528, 0.3316, 0.5348, 0.3308, 0.5237, 0.3991, 0.5177, 0.4099, 0.5181, 0.3302, 0.5249, 0.4794, 0.4136, 0.4111, 0.4077, 0.4105, 0.4065, 0.4902, 0.4132, 0.3297, 0.4077, 0.2473, 0.4085, 0.2474, 0.4072, 0.3298, 0.4064, 0.4908, 0.5264, 0.4908, 0.4617, 0.5015, 0.4618, 0.5015, 0.5264, 0.3305, 0.5274, 0.4093, 0.5207, 0.4103, 0.5231, 0.3309, 0.5299, 0.4896, 0.4107, 0.4108, 0.404, 0.4112, 0.4015, 0.4906, 0.4082, 0.3299, 0.404, 0.2475, 0.4048, 0.2476, 0.4023, 0.33, 0.4015, 0.494, 0.4616, 0.494, 0.3969, 0.4971, 0.3968, 0.4971, 0.4615, 0.4908, 0.4617, 0.4908, 0.3971, 0.494, 0.3969, 0.494, 0.4616, 0.3298, 0.4064, 0.2474, 0.4072, 0.2475, 0.4048, 0.3299, 0.404, 0.4902, 0.4132, 0.4105, 0.4065, 0.4108, 0.404, 0.4896, 0.4107, 0.3302, 0.5249, 0.4099, 0.5181, 0.4093, 0.5207, 0.3305, 0.5274, 0.4929, 0.5879, 0.4105, 0.5889, 0.4118, 0.5359, 0.4942, 0.5347, 0.329, 0.4704, 0.2466, 0.4713, 0.2473, 0.4085, 0.3297, 0.4077, 0.4851, 0.4665, 0.4166, 0.4703, 0.4111, 0.4077, 0.4794, 0.4136, 0.3365, 0.461, 0.405, 0.4647, 0.3991, 0.5177, 0.3308, 0.5237, 0.7827, 0.5674, 0.7827, 0.4326, 0.7891, 0.4326, 0.7891, 0.5674, 0.8225, 0.5674, 0.8225, 0.4326, 0.8276, 0.4326, 0.8276, 0.5674, 0.8276, 0.5674, 0.8276, 0.4326, 0.8329, 0.4326, 0.8329, 0.5674, 0.8329, 0.5674, 0.8329, 0.4326, 0.8369, 0.4326, 0.8369, 0.5674, 0.8081, 0.4326, 0.8081, 0.5674, 0.8025, 0.5674, 0.8025, 0.4326, 0.8025, 0.4326, 0.8025, 0.5674, 0.7956, 0.5674, 0.7956, 0.4326, 0.7956, 0.4326, 0.7956, 0.5674, 0.7891, 0.5674, 0.7891, 0.4326, 0.8225, 0.4326, 0.8225, 0.5674, 0.8174, 0.5674, 0.8174, 0.4326, 0.8174, 0.4326, 0.8174, 0.5674, 0.8121, 0.5674, 0.8121, 0.4326, 0.8121, 0.4326, 0.8121, 0.5674, 0.8081, 0.5674, 0.8081, 0.4326, 0.9049, 0.4595, 0.9049, 0.4648, 0.9023, 0.4697, 0.8978, 0.473, 0.8926, 0.4736, 0.8881, 0.4715, 0.8855, 0.4673, 0.8855, 0.4619, 0.8881, 0.457, 0.8926, 0.4538, 0.8978, 0.4531, 0.9023, 0.4552, 0.7701, 0.5674, 0.7701, 0.4326, 0.7758, 0.4326, 0.7758, 0.5674, 0.7758, 0.5674, 0.7758, 0.4326, 0.7827, 0.4326, 0.7827, 0.5674, 0.9023, 0.4347, 0.9049, 0.439, 0.9022, 0.44, 0.9004, 0.4369, 0.841, 0.4326, 0.846, 0.4326, 0.846, 0.5666, 0.841, 0.5666, 0.8978, 0.4326, 0.9023, 0.4347, 0.9004, 0.4369, 0.8971, 0.4354, 0.8855, 0.4468, 0.8855, 0.4415, 0.8881, 0.4418, 0.8881, 0.4457, 0.8855, 0.4415, 0.8881, 0.4365, 0.89, 0.4382, 0.8881, 0.4418, 0.8926, 0.4333, 0.8978, 0.4326, 0.8971, 0.4354, 0.8933, 0.4359, 0.8881, 0.451, 0.8855, 0.4468, 0.8881, 0.4457, 0.89, 0.4488, 0.8881, 0.4365, 0.8926, 0.4333, 0.8933, 0.4359, 0.89, 0.4382, 0.8926, 0.4531, 0.8881, 0.451, 0.89, 0.4488, 0.8933, 0.4503, 0.8978, 0.4525, 0.8926, 0.4531, 0.8933, 0.4503, 0.8971, 0.4499, 0.9023, 0.4492, 0.8978, 0.4525, 0.8971, 0.4499, 0.9004, 0.4475, 0.9049, 0.4443, 0.9023, 0.4492, 0.9004, 0.4475, 0.9022, 0.4439, 0.9049, 0.439, 0.9049, 0.4443, 0.9022, 0.4439, 0.9022, 0.44, 0.8996, 0.4821, 0.8977, 0.4857, 0.8945, 0.4881, 0.8907, 0.4886, 0.8874, 0.487, 0.8855, 0.4839, 0.8855, 0.48, 0.8874, 0.4765, 0.8907, 0.4741, 0.8945, 0.4736, 0.8977, 0.4751, 0.8996, 0.4783, 0.8646, 0.4326, 0.8683, 0.4326, 0.8683, 0.5666, 0.8646, 0.5666, 0.8788, 0.4326, 0.8826, 0.4326, 0.8826, 0.5666, 0.8788, 0.5666, 0.8548, 0.4326, 0.8599, 0.4326, 0.8599, 0.5666, 0.8548, 0.5666, 0.8683, 0.4326, 0.8721, 0.4326, 0.8721, 0.5666, 0.8683, 0.5666, 0.8826, 0.4326, 0.8855, 0.4326, 0.8855, 0.5666, 0.8826, 0.5666, 0.8599, 0.4326, 0.8646, 0.4326, 0.8646, 0.5666, 0.8599, 0.5666, 0.8721, 0.4326, 0.875, 0.4326, 0.875, 0.5666, 0.8721, 0.5666, 0.8369, 0.4326, 0.841, 0.4326, 0.841, 0.5666, 0.8369, 0.5666, 0.846, 0.4326, 0.8507, 0.4326, 0.8507, 0.5666, 0.846, 0.5666, 0.875, 0.4326, 0.8788, 0.4326, 0.8788, 0.5666, 0.875, 0.5666, 0.8507, 0.4326, 0.8548, 0.4326, 0.8548, 0.5666, 0.8507, 0.5666, 0.2567, 0.4653, 0.2488, 0.4653, 0.2503, 0.3726, 0.2598, 0.3616, 0.4616, 0.4142, 0.4744, 0.4142, 0.4744, 0.4835, 0.4616, 0.4835, 0.3161, 0.6213, 0.3066, 0.6104, 0.3051, 0.5176, 0.3129, 0.5176, 0.4086, 0.5858, 0.4164, 0.5858, 0.4164, 0.6552, 0.4086, 0.6552, 0.2456, 0.6135, 0.1761, 0.6135, 0.1761, 0.493, 0.2456, 0.493, 0.4277, 0.5858, 0.3581, 0.5858, 0.3581, 0.4932, 0.4277, 0.4932, 0.2847, 0.6019, 0.2898, 0.6019, 0.2898, 0.6135, 0.2847, 0.6135, 0.3297, 0.632, 0.3256, 0.6298, 0.3207, 0.5176, 0.3258, 0.5176, 0.4452, 0.4142, 0.4498, 0.4142, 0.4498, 0.4835, 0.4452, 0.4835, 0.2695, 0.4653, 0.2645, 0.4653, 0.2693, 0.3531, 0.2734, 0.3509, 0.4744, 0.4835, 0.4744, 0.4142, 0.4864, 0.4142, 0.4864, 0.4835, 0.2456, 0.3564, 0.1761, 0.3564, 0.1761, 0.3448, 0.2456, 0.3448, 0.3258, 0.381, 0.315, 0.381, 0.3122, 0.3694, 0.3258, 0.3694, 0.3581, 0.4815, 0.4277, 0.4815, 0.4277, 0.4932, 0.3581, 0.4932, 0.3581, 0.4587, 0.4277, 0.4587, 0.4277, 0.4815, 0.3581, 0.4815, 0.3258, 0.4037, 0.3153, 0.4037, 0.315, 0.381, 0.3258, 0.381, 0.2456, 0.3791, 0.1761, 0.3791, 0.1761, 0.3564, 0.2456, 0.3564, 0.2847, 0.5792, 0.2898, 0.5792, 0.2898, 0.6019, 0.2847, 0.6019, 0.46, 0.3448, 0.4651, 0.3448, 0.4651, 0.4142, 0.46, 0.4142, 0.4857, 0.4835, 0.4857, 0.5529, 0.4744, 0.5529, 0.4744, 0.4835, 0.2847, 0.6135, 0.2898, 0.6135, 0.2898, 0.6381, 0.2847, 0.6381, 0.3258, 0.3694, 0.3122, 0.3694, 0.3207, 0.3448, 0.3258, 0.3448, 0.4008, 0.5858, 0.4008, 0.6552, 0.3828, 0.6552, 0.3828, 0.5858, 0.3207, 0.3448, 0.3122, 0.3694, 0.3019, 0.3628, 0.3019, 0.3448, 0.4651, 0.4142, 0.4651, 0.3448, 0.4839, 0.3448, 0.4839, 0.4142, 0.256, 0.6135, 0.2645, 0.6381, 0.2456, 0.6381, 0.2456, 0.6201, 0.3581, 0.6552, 0.3581, 0.5858, 0.3828, 0.5858, 0.3828, 0.6552, 0.2898, 0.6381, 0.2898, 0.6135, 0.3019, 0.6135, 0.3019, 0.6381, 0.4397, 0.3448, 0.4397, 0.4142, 0.4277, 0.4142, 0.4277, 0.3448, 0.3461, 0.3694, 0.3461, 0.3448, 0.3581, 0.3448, 0.3581, 0.3694, 0.3461, 0.3694, 0.341, 0.3694, 0.341, 0.3448, 0.3461, 0.3448, 0.341, 0.3694, 0.3359, 0.3694, 0.3359, 0.3448, 0.341, 0.3448, 0.3359, 0.3694, 0.3309, 0.3694, 0.3309, 0.3448, 0.3359, 0.3448, 0.3309, 0.3694, 0.3258, 0.3694, 0.3258, 0.3448, 0.3309, 0.3448, 0.256, 0.6135, 0.2695, 0.6135, 0.2695, 0.6381, 0.2645, 0.6381, 0.2695, 0.6135, 0.2746, 0.6135, 0.2746, 0.6381, 0.2695, 0.6381, 0.2746, 0.6135, 0.2797, 0.6135, 0.2797, 0.6381, 0.2746, 0.6381, 0.2797, 0.6135, 0.2847, 0.6135, 0.2847, 0.6381, 0.2797, 0.6381, 0.4397, 0.3448, 0.4448, 0.3448, 0.4448, 0.4142, 0.4397, 0.4142, 0.4448, 0.3448, 0.4499, 0.3448, 0.4499, 0.4142, 0.4448, 0.4142, 0.4499, 0.3448, 0.4549, 0.3448, 0.4549, 0.4142, 0.4499, 0.4142, 0.4549, 0.3448, 0.46, 0.3448, 0.46, 0.4142, 0.4549, 0.4142, 0.259, 0.5792, 0.2695, 0.5792, 0.2695, 0.6019, 0.2587, 0.6019, 0.2695, 0.5792, 0.2746, 0.5792, 0.2746, 0.6019, 0.2695, 0.6019, 0.2746, 0.5792, 0.2797, 0.5792, 0.2797, 0.6019, 0.2746, 0.6019, 0.2797, 0.5792, 0.2847, 0.5792, 0.2847, 0.6019, 0.2797, 0.6019, 0.3461, 0.4037, 0.341, 0.4037, 0.341, 0.381, 0.3461, 0.381, 0.341, 0.4037, 0.3359, 0.4037, 0.3359, 0.381, 0.341, 0.381, 0.3359, 0.4037, 0.3309, 0.4037, 0.3309, 0.381, 0.3359, 0.381, 0.3309, 0.4037, 0.3258, 0.4037, 0.3258, 0.381, 0.3309, 0.381, 0.3461, 0.381, 0.341, 0.381, 0.341, 0.3694, 0.3461, 0.3694, 0.341, 0.381, 0.3359, 0.381, 0.3359, 0.3694, 0.341, 0.3694, 0.3359, 0.381, 0.3309, 0.381, 0.3309, 0.3694, 0.3359, 0.3694, 0.3309, 0.381, 0.3258, 0.381, 0.3258, 0.3694, 0.3309, 0.3694, 0.2898, 0.4653, 0.2847, 0.4653, 0.2857, 0.3461, 0.2898, 0.3448, 0.2847, 0.4653, 0.2797, 0.4653, 0.2816, 0.3475, 0.2857, 0.3461, 0.2797, 0.4653, 0.2746, 0.4653, 0.2775, 0.3494, 0.2816, 0.3475, 0.2746, 0.4653, 0.2695, 0.4653, 0.2734, 0.3509, 0.2775, 0.3494, 0.4277, 0.4142, 0.432, 0.4142, 0.432, 0.4835, 0.4277, 0.4835, 0.432, 0.4142, 0.4363, 0.4142, 0.4363, 0.4835, 0.432, 0.4835, 0.4363, 0.4142, 0.4408, 0.4142, 0.4408, 0.4835, 0.4363, 0.4835, 0.4408, 0.4142, 0.4452, 0.4142, 0.4452, 0.4835, 0.4408, 0.4835, 0.3461, 0.6381, 0.342, 0.6368, 0.341, 0.5176, 0.3461, 0.5176, 0.342, 0.6368, 0.3379, 0.6354, 0.3359, 0.5176, 0.341, 0.5176, 0.3379, 0.6354, 0.3338, 0.6336, 0.3309, 0.5176, 0.3359, 0.5176, 0.3338, 0.6336, 0.3297, 0.632, 0.3258, 0.5176, 0.3309, 0.5176, 0.2587, 0.6019, 0.2695, 0.6019, 0.2695, 0.6135, 0.256, 0.6135, 0.2695, 0.6019, 0.2746, 0.6019, 0.2746, 0.6135, 0.2695, 0.6135, 0.2746, 0.6019, 0.2797, 0.6019, 0.2797, 0.6135, 0.2746, 0.6135, 0.2797, 0.6019, 0.2847, 0.6019, 0.2847, 0.6135, 0.2797, 0.6135, 0.4008, 0.5858, 0.4086, 0.5858, 0.4086, 0.6552, 0.4008, 0.6552, 0.3256, 0.6298, 0.3161, 0.6213, 0.3129, 0.5176, 0.3207, 0.5176, 0.4498, 0.4142, 0.4616, 0.4142, 0.4616, 0.4835, 0.4498, 0.4835, 0.2645, 0.4653, 0.2567, 0.4653, 0.2598, 0.3616, 0.2693, 0.3531, 0.3309, 0.5176, 0.3258, 0.5176, 0.3258, 0.4948, 0.3309, 0.4948, 0.3309, 0.4834, 0.3258, 0.4834, 0.3258, 0.472, 0.3309, 0.472, 0.3309, 0.472, 0.3258, 0.472, 0.3258, 0.4493, 0.3309, 0.4493, 0.3309, 0.4493, 0.3258, 0.4493, 0.3258, 0.4265, 0.3309, 0.4265, 0.3309, 0.4265, 0.3258, 0.4265, 0.3258, 0.4037, 0.3309, 0.4037, 0.3359, 0.5176, 0.3309, 0.5176, 0.3309, 0.4948, 0.3359, 0.4948, 0.3359, 0.4834, 0.3309, 0.4834, 0.3309, 0.472, 0.3359, 0.472, 0.3359, 0.472, 0.3309, 0.472, 0.3309, 0.4493, 0.3359, 0.4493, 0.3359, 0.4493, 0.3309, 0.4493, 0.3309, 0.4265, 0.3359, 0.4265, 0.3359, 0.4265, 0.3309, 0.4265, 0.3309, 0.4037, 0.3359, 0.4037, 0.341, 0.5176, 0.3359, 0.5176, 0.3359, 0.4948, 0.341, 0.4948, 0.341, 0.4834, 0.3359, 0.4834, 0.3359, 0.472, 0.341, 0.472, 0.341, 0.472, 0.3359, 0.472, 0.3359, 0.4493, 0.341, 0.4493, 0.341, 0.4493, 0.3359, 0.4493, 0.3359, 0.4265, 0.341, 0.4265, 0.341, 0.4265, 0.3359, 0.4265, 0.3359, 0.4037, 0.341, 0.4037, 0.3461, 0.5176, 0.341, 0.5176, 0.341, 0.4948, 0.3461, 0.4948, 0.3461, 0.4834, 0.341, 0.4834, 0.341, 0.472, 0.3461, 0.472, 0.3461, 0.472, 0.341, 0.472, 0.341, 0.4493, 0.3461, 0.4493, 0.3461, 0.4493, 0.341, 0.4493, 0.341, 0.4265, 0.3461, 0.4265, 0.3461, 0.4265, 0.341, 0.4265, 0.341, 0.4037, 0.3461, 0.4037, 0.2797, 0.4653, 0.2847, 0.4653, 0.2847, 0.4881, 0.2797, 0.4881, 0.2797, 0.4995, 0.2847, 0.4995, 0.2847, 0.5109, 0.2797, 0.5109, 0.2797, 0.5109, 0.2847, 0.5109, 0.2847, 0.5336, 0.2797, 0.5336, 0.2797, 0.5336, 0.2847, 0.5336, 0.2847, 0.5564, 0.2797, 0.5564, 0.2797, 0.5564, 0.2847, 0.5564, 0.2847, 0.5792, 0.2797, 0.5792, 0.2746, 0.4653, 0.2797, 0.4653, 0.2797, 0.4881, 0.2746, 0.4881, 0.2746, 0.4995, 0.2797, 0.4995, 0.2797, 0.5109, 0.2746, 0.5109, 0.2746, 0.5109, 0.2797, 0.5109, 0.2797, 0.5336, 0.2746, 0.5336, 0.2746, 0.5336, 0.2797, 0.5336, 0.2797, 0.5564, 0.2746, 0.5564, 0.2746, 0.5564, 0.2797, 0.5564, 0.2797, 0.5792, 0.2746, 0.5792, 0.2695, 0.4653, 0.2746, 0.4653, 0.2746, 0.4881, 0.2695, 0.4881, 0.2695, 0.4995, 0.2746, 0.4995, 0.2746, 0.5109, 0.2695, 0.5109, 0.2695, 0.5109, 0.2746, 0.5109, 0.2746, 0.5336, 0.2695, 0.5336, 0.2695, 0.5336, 0.2746, 0.5336, 0.2746, 0.5564, 0.2695, 0.5564, 0.2695, 0.5564, 0.2746, 0.5564, 0.2746, 0.5792, 0.2695, 0.5792, 0.2645, 0.4653, 0.2695, 0.4653, 0.2695, 0.4881, 0.2645, 0.4881, 0.263, 0.501, 0.2695, 0.4995, 0.2695, 0.5109, 0.259, 0.5109, 0.259, 0.5109, 0.2695, 0.5109, 0.2695, 0.5336, 0.2593, 0.5336, 0.2593, 0.5336, 0.2695, 0.5336, 0.2695, 0.5564, 0.2593, 0.5564, 0.2593, 0.5564, 0.2695, 0.5564, 0.2695, 0.5792, 0.259, 0.5792, 0.2847, 0.4653, 0.2898, 0.4653, 0.2898, 0.4881, 0.2847, 0.4881, 0.2847, 0.4995, 0.2898, 0.4995, 0.2898, 0.5109, 0.2847, 0.5109, 0.2847, 0.5109, 0.2898, 0.5109, 0.2898, 0.5336, 0.2847, 0.5336, 0.2847, 0.5336, 0.2898, 0.5336, 0.2898, 0.5564, 0.2847, 0.5564, 0.2847, 0.5564, 0.2898, 0.5564, 0.2898, 0.5792, 0.2847, 0.5792, 0.2456, 0.493, 0.1761, 0.493, 0.1761, 0.4702, 0.2456, 0.4702, 0.2456, 0.4588, 0.1761, 0.4588, 0.1761, 0.4474, 0.2456, 0.4474, 0.2456, 0.4474, 0.1761, 0.4474, 0.1761, 0.4247, 0.2456, 0.4247, 0.2456, 0.4247, 0.1761, 0.4247, 0.1761, 0.4019, 0.2456, 0.4019, 0.2456, 0.4019, 0.1761, 0.4019, 0.1761, 0.3791, 0.2456, 0.3791, 0.3258, 0.5176, 0.3207, 0.5176, 0.3207, 0.4948, 0.3258, 0.4948, 0.3258, 0.4834, 0.3192, 0.4819, 0.3153, 0.472, 0.3258, 0.472, 0.3258, 0.472, 0.3153, 0.472, 0.3156, 0.4493, 0.3258, 0.4493, 0.3258, 0.4493, 0.3156, 0.4493, 0.3156, 0.4265, 0.3258, 0.4265, 0.3258, 0.4265, 0.3156, 0.4265, 0.3153, 0.4037, 0.3258, 0.4037, 0.3581, 0.3448, 0.4277, 0.3448, 0.4277, 0.3675, 0.3581, 0.3675, 0.3581, 0.3805, 0.4277, 0.3805, 0.4277, 0.3906, 0.3581, 0.3906, 0.3581, 0.3906, 0.4277, 0.3906, 0.4277, 0.4133, 0.3581, 0.4133, 0.3581, 0.4133, 0.4277, 0.4133, 0.4277, 0.436, 0.3581, 0.436, 0.3581, 0.436, 0.4277, 0.436, 0.4277, 0.4587, 0.3581, 0.4587, 0.3581, 0.3675, 0.4277, 0.3675, 0.4277, 0.3805, 0.3581, 0.3805, 0.3258, 0.4948, 0.3207, 0.4948, 0.3192, 0.4819, 0.3258, 0.4834, 0.2456, 0.4702, 0.1761, 0.4702, 0.1761, 0.4588, 0.2456, 0.4588, 0.2847, 0.4881, 0.2898, 0.4881, 0.2898, 0.4995, 0.2847, 0.4995, 0.2645, 0.4881, 0.2695, 0.4881, 0.2695, 0.4995, 0.263, 0.501, 0.2695, 0.4881, 0.2746, 0.4881, 0.2746, 0.4995, 0.2695, 0.4995, 0.2746, 0.4881, 0.2797, 0.4881, 0.2797, 0.4995, 0.2746, 0.4995, 0.2797, 0.4881, 0.2847, 0.4881, 0.2847, 0.4995, 0.2797, 0.4995, 0.3461, 0.4948, 0.341, 0.4948, 0.341, 0.4834, 0.3461, 0.4834, 0.341, 0.4948, 0.3359, 0.4948, 0.3359, 0.4834, 0.341, 0.4834, 0.3359, 0.4948, 0.3309, 0.4948, 0.3309, 0.4834, 0.3359, 0.4834, 0.3309, 0.4948, 0.3258, 0.4948, 0.3258, 0.4834, 0.3309, 0.4834, 0.4362, 0.4746, 0.4702, 0.4989, 0.453, 0.6207, 0.4448, 0.6223, 0.5937, 0.5271, 0.6021, 0.5271, 0.6021, 0.6093, 0.5937, 0.6093, 0.2497, 0.2849, 0.2578, 0.2865, 0.2751, 0.4083, 0.241, 0.4326, 0.471, 0.3735, 0.4418, 0.3712, 0.4433, 0.3587, 0.4709, 0.3585, 0.424, 0.7246, 0.3382, 0.7246, 0.3382, 0.6265, 0.424, 0.6265, 0.5844, 0.6093, 0.5844, 0.5271, 0.5937, 0.5271, 0.5937, 0.6093, 0.471, 0.7976, 0.471, 0.7846, 0.5569, 0.7846, 0.5569, 0.7976, 0.471, 0.7846, 0.471, 0.7689, 0.5569, 0.7689, 0.5569, 0.7846, 0.471, 0.7689, 0.471, 0.753, 0.5569, 0.753, 0.5569, 0.7689, 0.471, 0.753, 0.471, 0.7372, 0.5569, 0.7372, 0.5569, 0.753, 0.471, 0.7372, 0.471, 0.7213, 0.5569, 0.7213, 0.5569, 0.7372, 0.471, 0.7213, 0.471, 0.7053, 0.5569, 0.7053, 0.5569, 0.7213, 0.1801, 0.4638, 0.1854, 0.4636, 0.1881, 0.473, 0.181, 0.4739, 0.5637, 0.3629, 0.5708, 0.3629, 0.5708, 0.445, 0.5637, 0.445, 0.5708, 0.3629, 0.5873, 0.3629, 0.5873, 0.445, 0.5708, 0.445, 0.5873, 0.3629, 0.5943, 0.3629, 0.5943, 0.445, 0.5873, 0.445, 0.5569, 0.4989, 0.5569, 0.5116, 0.471, 0.5116, 0.471, 0.4989, 0.08089, 0.283, 0.09525, 0.2807, 0.09425, 0.382, 0.08074, 0.3811, 0.09525, 0.2807, 0.1116, 0.2817, 0.1106, 0.3834, 0.09425, 0.382, 0.1116, 0.2817, 0.128, 0.2853, 0.127, 0.3874, 0.1106, 0.3834, 0.128, 0.2853, 0.1443, 0.2914, 0.1433, 0.3923, 0.127, 0.3874, 0.1443, 0.2914, 0.1606, 0.2989, 0.1596, 0.3967, 0.1433, 0.3923, 0.1606, 0.2989, 0.1769, 0.305, 0.176, 0.4035, 0.1596, 0.3967, 0.1769, 0.305, 0.1933, 0.311, 0.2014, 0.4122, 0.176, 0.4035, 0.1933, 0.311, 0.2096, 0.3178, 0.2087, 0.411, 0.2014, 0.4122, 0.2096, 0.3178, 0.2259, 0.3195, 0.225, 0.4137, 0.2087, 0.411, 0.2259, 0.3195, 0.2424, 0.3095, 0.2316, 0.42, 0.225, 0.4137, 0.2424, 0.3095, 0.2497, 0.2849, 0.241, 0.4326, 0.2316, 0.42, 0.08074, 0.7833, 0.08074, 0.7702, 0.1666, 0.7702, 0.1666, 0.7833, 0.08074, 0.7702, 0.08074, 0.7546, 0.1666, 0.7546, 0.1666, 0.7702, 0.08074, 0.7546, 0.08074, 0.7386, 0.1666, 0.7386, 0.1666, 0.7546, 0.08074, 0.7386, 0.08074, 0.7221, 0.1666, 0.7221, 0.1666, 0.7386, 0.08074, 0.7221, 0.08074, 0.7054, 0.1666, 0.7054, 0.1666, 0.7221, 0.08074, 0.7054, 0.08074, 0.6889, 0.1666, 0.6889, 0.1666, 0.7054, 0.08074, 0.6889, 0.08074, 0.6724, 0.1666, 0.6724, 0.1666, 0.6889, 0.08074, 0.6724, 0.08074, 0.6558, 0.1666, 0.6558, 0.1666, 0.6724, 0.08074, 0.6558, 0.08074, 0.6401, 0.1666, 0.6401, 0.1666, 0.6558, 0.08074, 0.6401, 0.08074, 0.6265, 0.1666, 0.6265, 0.1666, 0.6401, 0.5569, 0.6093, 0.5825, 0.6093, 0.5825, 0.6914, 0.5569, 0.6914, 0.2759, 0.5261, 0.2894, 0.5252, 0.2904, 0.6265, 0.276, 0.6243, 0.2894, 0.5252, 0.3058, 0.5239, 0.3068, 0.6255, 0.2904, 0.6265, 0.3058, 0.5239, 0.3221, 0.5198, 0.3231, 0.6219, 0.3068, 0.6255, 0.3221, 0.5198, 0.3385, 0.515, 0.3394, 0.6159, 0.3231, 0.6219, 0.3385, 0.515, 0.3548, 0.5105, 0.3558, 0.6083, 0.3394, 0.6159, 0.3548, 0.5105, 0.3711, 0.5037, 0.3721, 0.6023, 0.3558, 0.6083, 0.3711, 0.5037, 0.3965, 0.495, 0.3884, 0.5962, 0.3721, 0.6023, 0.3965, 0.495, 0.4038, 0.4963, 0.4047, 0.5895, 0.3884, 0.5962, 0.4038, 0.4963, 0.4202, 0.4935, 0.4211, 0.5877, 0.4047, 0.5895, 0.4202, 0.4935, 0.4268, 0.4872, 0.4376, 0.5977, 0.4211, 0.5877, 0.4268, 0.4872, 0.4362, 0.4746, 0.4448, 0.6223, 0.4376, 0.5977, 0.3382, 0.7246, 0.2524, 0.7246, 0.2524, 0.6265, 0.3382, 0.6265, 0.2751, 0.408, 0.2663, 0.3048, 0.2749, 0.3095, 0.2759, 0.4076, 0.4614, 0.6024, 0.4702, 0.4992, 0.471, 0.4996, 0.47, 0.5977, 0.4673, 0.7086, 0.4673, 0.6265, 0.4681, 0.6265, 0.4681, 0.7086, 0.4669, 0.7086, 0.4669, 0.6265, 0.4673, 0.6265, 0.4673, 0.7086, 0.4572, 0.6076, 0.4698, 0.4991, 0.4702, 0.4992, 0.4614, 0.6024, 0.2746, 0.4081, 0.262, 0.2996, 0.2663, 0.3048, 0.2751, 0.408, 0.5706, 0.7735, 0.5706, 0.6914, 0.5761, 0.6914, 0.5761, 0.7735, 0.5569, 0.7735, 0.5569, 0.6914, 0.5706, 0.6914, 0.5706, 0.7735, 0.2751, 0.4083, 0.2578, 0.2865, 0.262, 0.2996, 0.2746, 0.4081, 0.453, 0.6207, 0.4702, 0.4989, 0.4698, 0.4991, 0.4572, 0.6076, 0.4709, 0.6472, 0.4709, 0.7294, 0.4705, 0.7294, 0.4705, 0.6472, 0.427, 0.4137, 0.4272, 0.3944, 0.4362, 0.3863, 0.4365, 0.4274, 0.2524, 0.6679, 0.1666, 0.6679, 0.1666, 0.6578, 0.2524, 0.6578, 0.3805, 0.4436, 0.3753, 0.4434, 0.3762, 0.4334, 0.3832, 0.4342, 0.3868, 0.8068, 0.3868, 0.7246, 0.3967, 0.7246, 0.3967, 0.8068, 0.5637, 0.3629, 0.5637, 0.445, 0.5569, 0.445, 0.5569, 0.3629, 0.3382, 0.8068, 0.3382, 0.7246, 0.3479, 0.7246, 0.3479, 0.8068, 0.3479, 0.8068, 0.3479, 0.7246, 0.3576, 0.7246, 0.3576, 0.8068, 0.3576, 0.8068, 0.3576, 0.7246, 0.3673, 0.7246, 0.3673, 0.8068, 0.3673, 0.8068, 0.3673, 0.7246, 0.377, 0.7246, 0.377, 0.8068, 0.377, 0.8068, 0.377, 0.7246, 0.3868, 0.7246, 0.3868, 0.8068, 0.3965, 0.495, 0.3711, 0.5037, 0.3788, 0.4936, 0.3895, 0.4903, 0.3895, 0.4903, 0.3788, 0.4936, 0.3797, 0.4835, 0.384, 0.481, 0.384, 0.481, 0.3797, 0.4835, 0.3766, 0.4735, 0.382, 0.4717, 0.382, 0.4717, 0.3766, 0.4735, 0.3741, 0.4635, 0.3803, 0.4623, 0.3803, 0.4623, 0.3741, 0.4635, 0.3737, 0.4535, 0.3796, 0.453, 0.3796, 0.453, 0.3737, 0.4535, 0.3753, 0.4434, 0.3805, 0.4436, 0.2524, 0.7282, 0.1666, 0.7282, 0.1666, 0.718, 0.2524, 0.718, 0.2524, 0.718, 0.1666, 0.718, 0.1666, 0.7079, 0.2524, 0.7079, 0.2524, 0.7079, 0.1666, 0.7079, 0.1666, 0.6979, 0.2524, 0.6979, 0.2524, 0.6979, 0.1666, 0.6979, 0.1666, 0.688, 0.2524, 0.688, 0.2524, 0.688, 0.1666, 0.688, 0.1666, 0.6779, 0.2524, 0.6779, 0.2524, 0.6779, 0.1666, 0.6779, 0.1666, 0.6679, 0.2524, 0.6679, 0.176, 0.4035, 0.2014, 0.4122, 0.1943, 0.4169, 0.1837, 0.4136, 0.1837, 0.4136, 0.1943, 0.4169, 0.1889, 0.4262, 0.1846, 0.4237, 0.1846, 0.4237, 0.1889, 0.4262, 0.1868, 0.4356, 0.1814, 0.4337, 0.1814, 0.4337, 0.1868, 0.4356, 0.1851, 0.4449, 0.179, 0.4437, 0.179, 0.4437, 0.1851, 0.4449, 0.1844, 0.4542, 0.1785, 0.4537, 0.1785, 0.4537, 0.1844, 0.4542, 0.1854, 0.4636, 0.1801, 0.4638, 0.5569, 0.2807, 0.5638, 0.2807, 0.5638, 0.3629, 0.5569, 0.3629, 0.1876, 0.4924, 0.1947, 0.4915, 0.1991, 0.5041, 0.1921, 0.505, 0.2524, 0.6391, 0.1666, 0.6391, 0.1666, 0.6265, 0.2524, 0.6265, 0.3898, 0.4157, 0.3828, 0.4148, 0.3872, 0.4022, 0.3942, 0.4031, 0.3869, 0.4219, 0.3806, 0.421, 0.3828, 0.4148, 0.3898, 0.4157, 0.2524, 0.6453, 0.1666, 0.6453, 0.1666, 0.6391, 0.2524, 0.6391, 0.1854, 0.4862, 0.1918, 0.4854, 0.1947, 0.4915, 0.1876, 0.4924, 0.4097, 0.8068, 0.4097, 0.7246, 0.4162, 0.7246, 0.4162, 0.8068, 0.3967, 0.8068, 0.3967, 0.7246, 0.4032, 0.7246, 0.4032, 0.8068, 0.4032, 0.8068, 0.4032, 0.7246, 0.4097, 0.7246, 0.4097, 0.8068, 0.181, 0.4739, 0.1881, 0.473, 0.1893, 0.4792, 0.1832, 0.48, 0.1832, 0.48, 0.1893, 0.4792, 0.1918, 0.4854, 0.1854, 0.4862, 0.2524, 0.6578, 0.1666, 0.6578, 0.1666, 0.6516, 0.2524, 0.6516, 0.2524, 0.6516, 0.1666, 0.6516, 0.1666, 0.6453, 0.2524, 0.6453, 0.3832, 0.4342, 0.3762, 0.4334, 0.3784, 0.4272, 0.3844, 0.4281, 0.3844, 0.4281, 0.3784, 0.4272, 0.3806, 0.421, 0.3869, 0.4219, 0.4669, 0.6265, 0.4669, 0.7086, 0.424, 0.7086, 0.424, 0.6265, 0.5825, 0.6914, 0.5825, 0.6093, 0.5965, 0.6093, 0.5965, 0.6914, 0.232, 0.5129, 0.2319, 0.4935, 0.2413, 0.4799, 0.2411, 0.5209, 0.5972, 0.3629, 0.5972, 0.2807, 0.6068, 0.2807, 0.6068, 0.3629, 0.5638, 0.3629, 0.5638, 0.2807, 0.5721, 0.2807, 0.5721, 0.3629, 0.5721, 0.3629, 0.5721, 0.2807, 0.5805, 0.2807, 0.5805, 0.3629, 0.5805, 0.3629, 0.5805, 0.2807, 0.5888, 0.2807, 0.5888, 0.3629, 0.5888, 0.3629, 0.5888, 0.2807, 0.5972, 0.2807, 0.5972, 0.3629, 0.1991, 0.5041, 0.1947, 0.4915, 0.2039, 0.4961, 0.2073, 0.5055, 0.2073, 0.5055, 0.2039, 0.4961, 0.2132, 0.4988, 0.2156, 0.5068, 0.2156, 0.5068, 0.2132, 0.4988, 0.2225, 0.4978, 0.2238, 0.5082, 0.2238, 0.5082, 0.2225, 0.4978, 0.2319, 0.4935, 0.232, 0.5129, 0.5938, 0.445, 0.5938, 0.5271, 0.5838, 0.5271, 0.5838, 0.445, 0.5838, 0.445, 0.5838, 0.5271, 0.5742, 0.5271, 0.5742, 0.445, 0.5742, 0.445, 0.5742, 0.5271, 0.5652, 0.5271, 0.5652, 0.445, 0.5652, 0.445, 0.5652, 0.5271, 0.5569, 0.5271, 0.5569, 0.445, 0.3898, 0.4157, 0.3942, 0.4031, 0.4025, 0.4018, 0.3991, 0.4111, 0.3991, 0.4111, 0.4025, 0.4018, 0.4107, 0.4004, 0.4084, 0.4084, 0.4084, 0.4084, 0.4107, 0.4004, 0.419, 0.399, 0.4177, 0.4094, 0.4177, 0.4094, 0.419, 0.399, 0.4272, 0.3944, 0.427, 0.4137, 0.2482, 0.5485, 0.2757, 0.5487, 0.275, 0.6265, 0.2474, 0.6262, 0.2467, 0.536, 0.2759, 0.5337, 0.2757, 0.5487, 0.2482, 0.5485, 0.471, 0.4061, 0.5569, 0.4061, 0.5569, 0.4212, 0.471, 0.4212, 0.471, 0.6151, 0.5569, 0.6151, 0.5569, 0.6276, 0.471, 0.6276, 0.471, 0.5116, 0.5569, 0.5116, 0.5569, 0.6026, 0.471, 0.6026, 0.471, 0.2807, 0.5569, 0.2807, 0.5569, 0.391, 0.471, 0.391, 0.241, 0.4326, 0.2751, 0.4083, 0.2752, 0.5186, 0.2411, 0.5236, 0.4702, 0.4989, 0.4362, 0.4746, 0.4362, 0.3837, 0.4703, 0.3886, 0.471, 0.6026, 0.5569, 0.6026, 0.5569, 0.6151, 0.471, 0.6151, 0.471, 0.391, 0.5569, 0.391, 0.5569, 0.4061, 0.471, 0.4061, 0.2411, 0.5236, 0.2752, 0.5186, 0.2759, 0.5337, 0.2467, 0.536, 0.4703, 0.3886, 0.4362, 0.3837, 0.4418, 0.3712, 0.471, 0.3735, 0.5569, 0.5271, 0.5844, 0.5271, 0.5844, 0.6093, 0.5569, 0.6093, 0.4709, 0.3585, 0.4433, 0.3587, 0.4425, 0.281, 0.4701, 0.2807, 0.471, 0.6276, 0.5569, 0.6276, 0.5569, 0.7053, 0.471, 0.7053, 0.471, 0.4212, 0.5569, 0.4212, 0.5569, 0.4989, 0.471, 0.4989, 0.5941, 0.7349, 0.5996, 0.74, 0.5778, 0.7471, 0.5799, 0.7396, 0.4162, 0.7246, 0.4219, 0.7246, 0.4219, 0.7454, 0.4162, 0.7454, 0.4279, 0.7161, 0.4257, 0.7086, 0.4476, 0.7157, 0.442, 0.7209, 0.4693, 0.735, 0.4693, 0.7418, 0.4476, 0.7418, 0.4476, 0.735, 0.2524, 0.7427, 0.2741, 0.7427, 0.2741, 0.7474, 0.2524, 0.7474, 0.2958, 0.7467, 0.2741, 0.7467, 0.2741, 0.7246, 0.2958, 0.7246, 0.1666, 0.7282, 0.1706, 0.7282, 0.1706, 0.749, 0.1666, 0.749, 0.3003, 0.7454, 0.2958, 0.7454, 0.2958, 0.7246, 0.3003, 0.7246, 0.4693, 0.7086, 0.4693, 0.7151, 0.4476, 0.7151, 0.4476, 0.7086, 0.4693, 0.7151, 0.4693, 0.7217, 0.4476, 0.7217, 0.4476, 0.7151, 0.4693, 0.7217, 0.4693, 0.7283, 0.4476, 0.7283, 0.4476, 0.7217, 0.4693, 0.7283, 0.4693, 0.735, 0.4476, 0.735, 0.4476, 0.7283, 0.4423, 0.763, 0.4334, 0.7532, 0.4476, 0.7604, 0.447, 0.7643, 0.431, 0.7489, 0.4286, 0.7446, 0.4371, 0.7474, 0.4399, 0.7531, 0.4286, 0.7446, 0.4273, 0.7324, 0.4361, 0.7401, 0.4371, 0.7474, 0.4273, 0.7324, 0.424, 0.7289, 0.4365, 0.7331, 0.4361, 0.7401, 0.424, 0.7289, 0.4297, 0.7194, 0.4389, 0.7269, 0.4365, 0.7331, 0.4297, 0.7194, 0.4279, 0.7161, 0.442, 0.7209, 0.4389, 0.7269, 0.2524, 0.7427, 0.2524, 0.7316, 0.2741, 0.7316, 0.2741, 0.7427, 0.2524, 0.7281, 0.2524, 0.7246, 0.2741, 0.7246, 0.2741, 0.7281, 0.3214, 0.7246, 0.3318, 0.7246, 0.3318, 0.7454, 0.3214, 0.7454, 0.3318, 0.7246, 0.3361, 0.7246, 0.3361, 0.7454, 0.3318, 0.7454, 0.31, 0.7246, 0.3214, 0.7246, 0.3214, 0.7454, 0.31, 0.7454, 0.4681, 0.6265, 0.4709, 0.6265, 0.4709, 0.6472, 0.4681, 0.6472, 0.5991, 0.6914, 0.5996, 0.6953, 0.5855, 0.7025, 0.5944, 0.6927, 0.592, 0.7026, 0.5892, 0.7083, 0.5807, 0.7111, 0.5831, 0.7068, 0.5892, 0.7083, 0.5882, 0.7157, 0.5794, 0.7233, 0.5807, 0.7111, 0.5882, 0.7157, 0.5886, 0.7226, 0.5761, 0.7268, 0.5794, 0.7233, 0.5886, 0.7226, 0.5909, 0.7289, 0.5818, 0.7363, 0.5761, 0.7268, 0.5909, 0.7289, 0.5941, 0.7349, 0.5799, 0.7396, 0.5818, 0.7363, 0.5996, 0.6953, 0.592, 0.7026, 0.5831, 0.7068, 0.5855, 0.7025, 0.2524, 0.7316, 0.2524, 0.7281, 0.2741, 0.7281, 0.2741, 0.7316, 0.4334, 0.7532, 0.431, 0.7489, 0.4399, 0.7531, 0.4476, 0.7604, 0.31, 0.7454, 0.3003, 0.7454, 0.3003, 0.7246, 0.31, 0.7246])
me_m9.materials.append(mat_m9_001)
me_m9.use_remesh_preserve_volume = False
me_m9.use_remesh_preserve_attributes = False
me_m9.use_mirror_vertex_groups = False
me_m9.update()
arm_armsrig = bpy.data.armatures.new('ArmsRig')  # bones are not reproduced

# ---- objects
ob_armsrig = bpy.data.objects.new('ArmsRig', arm_armsrig)
ob_arms = bpy.data.objects.new('Arms', me_arms)
ob_m9 = bpy.data.objects.new('M9', me_m9)

# ---- transforms, parenting, visibility, modifiers, constraints
ob_armsrig.location = (6.947, 4.945, 0.03413)
ob_armsrig.show_in_front = True
ob_armsrig.lineart.crease_threshold = 0.0
ob_arms.parent = ob_armsrig
ob_arms.matrix_parent_inverse = Matrix(((1.0, 0.0, 0.0, -6.947), (5.96e-08, 1.0, 0.0, -4.945), (0.0, 0.0, 1.0, -0.03413), (0.0, 0.0, 0.0, 1.0)))
ob_arms.location = (0.0, 0.0, 0.0)
ob_arms.lineart.crease_threshold = 0.0
_vg = ob_arms.vertex_groups.new(name='UpperArm.R')
for _i, _w in zip([4, 5, 6, 7, 16, 17, 60, 61, 62, 63, 64, 65, 66, 67, 68, 69, 70, 71, 72, 73, 74, 75, 76, 77, 78, 79, 80, 81, 82, 83], [0.9703, 0.9654, 0.9552, 0.9647, 0.00337, 0.003551, 0.1189, 0.1197, 0.1184, 0.1192, 0.1184, 0.1191, 0.1187, 0.1195, 0.1197, 0.1202, 0.121, 0.1213, 0.1228, 0.1226, 0.1256, 0.1237, 0.1247, 0.1238, 0.1249, 0.1233, 0.1221, 0.1221, 0.1202, 0.1207]): _vg.add([_i], _w, 'REPLACE')
_vg = ob_arms.vertex_groups.new(name='LowerArm.R')
for _i, _w in zip([0, 1, 2, 3, 4, 5, 6, 7, 8, 9, 10, 11, 12, 13, 14, 15, 16, 17, 18, 19, 40, 41, 42, 43, 44, 45, 46, 47, 48, 49, 50, 51, 52, 53, 54, 55, 56, 57, 58, 59, 60, 61, 62, 63, 64, 65, 66, 67, 68, 69, 70, 71, 72, 73, 74, 75, 76, 77, 78, 79, 80, 81, 82, 83], [0.5227, 0.5258, 0.5252, 0.6278, 0.009249, 0.01922, 0.03959, 0.0206, 0.09091, 0.1319, 0.09492, 0.1097, 0.5654, 0.4985, 0.494, 0.499, 0.9721, 0.9721, 0.9777, 0.978, 0.9802, 0.8547, 0.9857, 0.8688, 0.8885, 0.9817, 0.8831, 0.9854, 0.9436, 0.9526, 0.9497, 0.9515, 0.9327, 0.8647, 0.9425, 0.8784, 0.8963, 0.8918, 0.9425, 0.9435, 0.6983, 0.6962, 0.6966, 0.6952, 0.6935, 0.6933, 0.6887, 0.6912, 0.6899, 0.6905, 0.689, 0.6903, 0.6907, 0.6907, 0.6899, 0.6911, 0.6921, 0.6923, 0.6928, 0.6935, 0.6961, 0.6951, 0.6979, 0.6962]): _vg.add([_i], _w, 'REPLACE')
_vg = ob_arms.vertex_groups.new(name='Hand.R')
for _i, _w in zip([0, 1, 2, 3, 8, 9, 10, 11, 12, 13, 14, 15, 41, 43, 44, 46, 48, 49, 50, 51, 52, 53, 54, 55, 56, 57, 58, 59, 60, 61, 62, 63, 64, 65, 66, 67, 68, 69, 70, 71, 72, 73, 74, 75, 76, 77, 78, 79, 80, 81, 82, 83], [0.4772, 0.4741, 0.4746, 0.3721, 0.9091, 0.8681, 0.9051, 0.8902, 0.4345, 0.5014, 0.5059, 0.5009, 0.1443, 0.1306, 0.1107, 0.1163, 0.05419, 0.04182, 0.04599, 0.04358, 0.06527, 0.1342, 0.0561, 0.1208, 0.1026, 0.1075, 0.0553, 0.05492, 0.1828, 0.184, 0.1849, 0.1856, 0.1881, 0.1876, 0.1926, 0.1893, 0.1904, 0.1892, 0.1899, 0.1884, 0.1866, 0.1867, 0.1846, 0.1852, 0.1832, 0.184, 0.1824, 0.1832, 0.1818, 0.1828, 0.1819, 0.1831]): _vg.add([_i], _w, 'REPLACE')
_vg = ob_arms.vertex_groups.new(name='UpperArm.L')
for _i, _w in zip([24, 25, 26, 27], [0.9632, 0.9569, 0.9627, 0.9717]): _vg.add([_i], _w, 'REPLACE')
_vg = ob_arms.vertex_groups.new(name='LowerArm.L')
for _i, _w in zip([20, 21, 22, 23, 24, 25, 26, 27, 28, 29, 30, 31, 32, 33, 34, 35, 36, 37, 38, 39], [0.4876, 0.5184, 0.5177, 0.7223, 0.0229, 0.03544, 0.02397, 0.006271, 0.1081, 0.1134, 0.114, 0.09173, 0.619, 0.4958, 0.4711, 0.4949, 0.9775, 0.9799, 0.9713, 0.9722]): _vg.add([_i], _w, 'REPLACE')
_vg = ob_arms.vertex_groups.new(name='Hand.L')
for _i, _w in zip([20, 21, 22, 23, 28, 29, 30, 31, 32, 33, 34, 35], [0.5108, 0.4801, 0.4811, 0.2771, 0.8917, 0.8865, 0.8857, 0.9081, 0.3805, 0.5031, 0.5278, 0.5043]): _vg.add([_i], _w, 'REPLACE')
_m = ob_arms.modifiers.new('Armature', 'ARMATURE')
_m.object = ob_armsrig
ob_m9.location = (0.01039, 3.521, -1.701)
ob_m9.scale = (0.3854, 1.0, 1.0)
ob_m9.lineart.crease_threshold = 0.0
_vg = ob_m9.vertex_groups.new(name='Grip')
_vg.add([28, 29, 30, 31, 32, 33, 34, 35, 36, 37, 38, 39, 40, 41, 42, 43, 44, 45, 46, 47, 48, 49, 50, 51, 52, 53, 54, 55, 56, 57, 58, 59, 60, 61, 62, 63, 64, 65, 66, 67, 68, 69, 70, 71, 72, 73, 74, 75, 224, 225, 226, 227, 228, 229, 230, 231, 232, 233, 234, 235, 236, 237, 238, 239, 240, 241, 242, 243, 244, 245, 246, 247, 248, 249, 250, 251, 252, 253, 254, 255, 256, 257, 258, 259, 260, 261, 262, 263, 264, 265, 266, 267, 268, 269, 270, 271, 272, 273, 274, 275, 276, 277, 278, 279, 280, 281, 282, 283, 284, 285, 286, 287, 288, 289, 290, 291, 292, 293, 294, 295, 296, 297, 298, 299, 300, 301, 302, 303, 304, 305, 306, 307, 308, 309, 310, 311, 312, 313, 314, 315, 316, 317, 318, 319, 320, 321, 322, 323, 324, 325, 326, 327, 328, 329, 330, 331, 332, 333, 334, 335, 336, 337, 338, 339, 340, 341, 342, 343, 344, 345, 346, 347, 348, 349, 350, 351, 352, 353, 354, 355, 356, 357, 358, 359, 360, 361, 362, 363, 364, 365, 366, 367, 368, 369, 370, 371, 372, 373, 374, 375, 376, 377, 378, 379, 380, 381, 382, 383, 384, 385, 386, 387, 388, 389, 390, 391, 392, 393, 394, 395, 396, 397, 398, 399, 400, 401, 402, 403], 1.0, 'REPLACE')
_vg = ob_m9.vertex_groups.new(name='Slide')
_vg.add([76, 77, 78, 79, 80, 81, 82, 83, 84, 85, 86, 87, 88, 89, 90, 91, 92, 93, 94, 95, 96, 97, 98, 99, 100, 101, 102, 103, 104, 105, 106, 107, 108, 109, 110, 111, 112, 113, 114, 115, 116, 117, 118, 119, 120, 121, 122, 123, 124, 125, 126, 127, 128, 129, 130, 131, 132, 133, 134, 135, 136, 137, 138, 139, 140, 141, 142, 143, 144, 145, 146, 147, 148, 149, 150, 151, 152, 153, 154, 155, 156, 157, 158, 159, 160, 161, 162, 163, 164, 165, 166, 167, 168, 169, 170, 171, 172, 173, 174, 175, 176, 177, 178, 179, 180, 181, 182, 183, 184, 185, 186, 187, 188, 189, 190, 191, 192, 193, 194, 195, 196, 197, 198, 199, 200, 201, 202, 203, 204, 205, 206, 207, 208, 209, 210, 211, 212, 213, 214, 215, 216, 217, 218, 219, 220, 221, 222, 223], 1.0, 'REPLACE')
_vg = ob_m9.vertex_groups.new(name='Magazine')
_vg.add([0, 1, 2, 3, 4, 5, 6, 7, 8, 9, 10, 11, 12, 13, 14, 15, 16, 17, 18, 19, 20, 21, 22, 23, 24, 25, 26, 27], 1.0, 'REPLACE')
_m = ob_m9.modifiers.new('Armature', 'ARMATURE')
_m.object = ob_armsrig
_m.use_deform_preserve_volume = True

# ---- collection membership
col_collection_1.objects.link(ob_armsrig)
col_collection_1.objects.link(ob_arms)
col_collection_4.objects.link(ob_m9)

# ---- scene / render settings (as saved in the file)
scene.frame_start = 0; scene.frame_end = 250; scene.frame_set(42)
scene.render.engine = 'CYCLES'
scene.render.resolution_percentage = 50
scene.render.dither_intensity = 0.0
scene.cycles.use_denoising = False
scene.cycles.samples = 128
scene.cycles.sampling_pattern = 'TABULATED_SOBOL'
scene.cycles.light_sampling_threshold = 0.0
scene.cycles.use_adaptive_sampling = False
scene.cycles.use_light_tree = False
scene.cycles.blur_glossy = 0.0
scene.cycles.sample_clamp_indirect = 0.0
scene.view_settings.view_transform = 'Standard'
bpy.context.view_layer.update()

# ---- added for rendering (the .blend has no active camera and no usable light): camera, sun
cam_auto = bpy.data.cameras.new('AutoCamera')
cam_auto.lens = 50.0
cam_auto.sensor_width = 36.0
cam_auto.clip_end = 1000.0
ob_auto_camera = bpy.data.objects.new('AutoCamera', cam_auto)
scene.collection.objects.link(ob_auto_camera)
ob_auto_camera.location = (23.1931, -29.0509, 19.3899)
ob_auto_camera.rotation_euler = (1.09748, -7.21219e-08, 0.694738)
scene.camera = ob_auto_camera
light_auto_sun = bpy.data.lights.new('AutoSun', 'SUN')
light_auto_sun.energy = 3.0
light_auto_sun.angle = 0.0523599
ob_auto_sun = bpy.data.objects.new('AutoSun', light_auto_sun)
scene.collection.objects.link(ob_auto_sun)
ob_auto_sun.rotation_euler = (0.872665, 0.174533, 0.523599)
bpy.context.view_layer.update()
